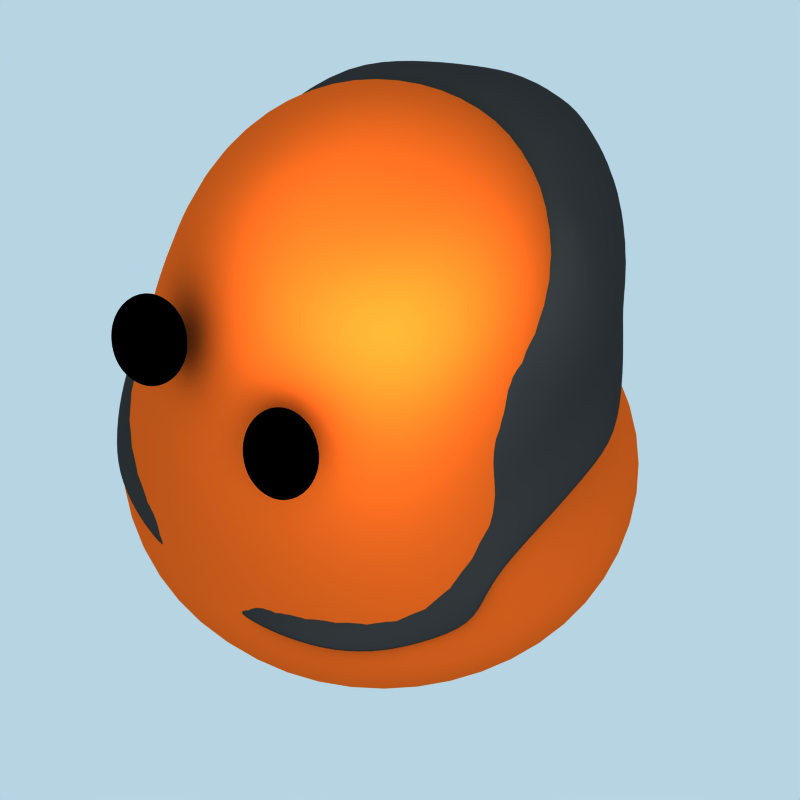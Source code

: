 # Source: model.blend  (saved by Blender 2.49.2; exported with 4.5.12 LTS)
import bpy
from mathutils import Matrix  # noqa: F401  (used for matrix-valued properties, if any)

bpy.ops.wm.read_factory_settings(use_empty=True)
scene = bpy.context.scene
scene.name = 'Escena_1'

# ---- collections
col_collection_1 = bpy.data.collections.new('Collection 1'); scene.collection.children.link(col_collection_1)

# ---- materials (node trees are filled in below, after node groups)
mat_helmet = bpy.data.materials.new('Helmet')
mat_helmet.alpha_threshold = 0.0
mat_helmet.diffuse_color = (0.2075, 0.2075, 0.2075, 1.0)
mat_helmet.roughness = 0.5
mat_helmet.specular_intensity = 0.0
mat_helmet.line_color = (0.0, 0.0, 0.0, 1.0)
mat_emerald = bpy.data.materials.new('Emerald')
mat_emerald.alpha_threshold = 0.0
mat_emerald.diffuse_color = (1.0, 0.5434, 0.0, 1.0)
mat_emerald.roughness = 0.5
mat_emerald.specular_intensity = 0.2316
mat_emerald.line_color = (0.0, 0.0, 0.0, 1.0)
mat_arcilla = bpy.data.materials.new('Arcilla')
mat_arcilla.alpha_threshold = 0.0
mat_arcilla.diffuse_color = (1.0, 0.393, 0.1122, 1.0)
mat_arcilla.specular_color = (0.9046, 0.8701, 0.776)
mat_arcilla.roughness = 0.2273
mat_arcilla.specular_intensity = 0.1436
mat_arcilla.line_color = (0.0, 0.0, 0.0, 1.0)
mat_ojos = bpy.data.materials.new('Ojos')
mat_ojos.alpha_threshold = 0.0
mat_ojos.diffuse_color = (0.0, 0.0, 0.0, 1.0)
mat_ojos.specular_color = (0.9046, 0.8701, 0.776)
mat_ojos.roughness = 0.2273
mat_ojos.specular_intensity = 0.1436
mat_ojos.line_color = (0.0, 0.0, 0.0, 1.0)

# ---- material node trees

# ---- world
world_world = bpy.data.worlds.new('World'); scene.world = world_world
world_world.color = (0.7172, 0.8314, 0.8914)
world_world.use_sun_shadow = False
world_world.sun_shadow_jitter_overblur = 0.0
world_world.cycles.sampling_method = 'MANUAL'
world_world.cycles.sample_map_resolution = 256
world_world.light_settings.distance = 5.0

# ---- cameras
cam_camera_001 = bpy.data.cameras.new('Camera.001')
cam_camera_001.type = 'ORTHO'
cam_camera_001.passepartout_alpha = 0.2
cam_camera_001.clip_end = 100.0
cam_camera_001.lens = 35.0
cam_camera_001.ortho_scale = 2.9
cam_camera_001.show_passepartout = False
cam_camera_001.show_safe_areas = True
cam_camera_001.dof.focus_distance = 0.0
cam_camera_001.dof.aperture_fstop = 128.0

# ---- lights
light_lamp_001 = bpy.data.lights.new('Lamp.001', 'POINT')
light_lamp_001.transmission_factor = 0.0
light_lamp_001.energy = 100.0
light_lamp_001.shadow_buffer_clip_start = 0.5
light_lamp_001.shadow_soft_size = 1.0
light_lamp_001.shadow_maximum_resolution = 0.006
light_lamp_001.use_absolute_resolution = True
light_lamp_001.cycles.use_multiple_importance_sampling = False
light_lamp = bpy.data.lights.new('Lamp', 'SUN')
light_lamp.transmission_factor = 0.0
light_lamp.angle = 1.571
light_lamp.energy = 0.1
light_lamp.shadow_buffer_clip_start = 0.5
light_lamp.shadow_soft_size = 1.0
light_lamp.shadow_cascade_max_distance = 1000.0
light_lamp.cycles.use_multiple_importance_sampling = False

# ---- meshes
me_plane_002 = bpy.data.meshes.new('Plane.002')
me_plane_002.from_pydata([(0.7642, -1.511, 10.35), (-1.0, -1.511, 10.35), (0.5579, -3.364, 10.35), (-0.7937, -3.364, 10.35), (-0.1179, -3.836, 10.35), (1.236, -2.629, 10.35), (-1.472, -2.629, 10.35), (-0.1179, -1.511, 10.35), (-0.1179, -2.659, 10.35), (0.6286, -0.5731, 10.16), (-0.8644, -0.5731, 10.16), (-0.1179, -0.5731, 10.16), (-0.1179, 0.5999, 10.01), (0.6625, 0.5999, 10.01), (-0.8983, 0.5999, 10.01), (-0.1179, 1.867, 9.736), (1.035, 1.867, 9.736), (-1.271, 1.867, 9.736), (1.001, 3.27, 9.141), (-1.237, 3.27, 9.141), (-0.1179, 3.336, 9.155), (1.978, 2.789, 9.093), (-2.214, 2.789, 9.093), (1.797, 4.015, 8.375), (-2.033, 4.015, 8.375), (3.02, 4.448, 7.939), (-3.256, 4.448, 7.939), (3.239, 3.46, 8.918), (-3.475, 3.46, 8.918), (4.589, 3.392, 8.647), (-4.825, 3.392, 8.647), (4.416, 4.498, 7.791), (-4.652, 4.498, 7.791), (5.835, 2.468, 8.29), (-6.07, 2.468, 8.29), (6.011, 3.358, 7.328), (-6.247, 3.358, 7.328), (6.701, 1.294, 8.28), (-6.937, 1.294, 8.28), (7.202, 1.954, 7.178), (-7.438, 1.954, 7.178), (6.844, -0.04725, 8.255), (-7.08, -0.04725, 8.255), (7.59, 0.3682, 7.164), (-7.826, 0.3682, 7.164), (7.412, -1.091, 7.279), (-7.648, -1.091, 7.279), (6.609, -1.393, 8.316), (-6.845, -1.393, 8.316), (6.764, -2.84, 7.682), (-7.0, -2.84, 7.682), (6.018, -2.669, 8.565), (-6.254, -2.669, 8.565), (5.743, -3.945, 8.168), (-5.979, -3.945, 8.168), (5.276, -3.304, 8.932), (-5.511, -3.304, 8.932), (4.789, -4.433, 8.897), (-5.025, -4.433, 8.897), (4.647, -3.64, 9.217), (-4.883, -3.64, 9.217), (3.71, -4.423, 9.197), (-3.945, -4.423, 9.197), (3.676, -3.579, 9.337), (-3.912, -3.579, 9.337), (2.6, -4.257, 9.627), (-2.836, -4.257, 9.627), (2.595, -3.367, 9.573), (-2.83, -3.367, 9.573), (1.589, -4.315, 9.812), (-1.825, -4.315, 9.812), (1.592, -3.394, 9.717), (-1.827, -3.394, 9.717), (2.6, -8.037, 9.935), (-2.836, -8.037, 9.935), (1.589, -8.065, 10.04), (-1.825, -8.065, 10.04), (2.6, -11.29, 9.504), (-2.836, -11.29, 9.504), (1.589, -11.32, 9.611), (-1.825, -11.32, 9.611), (1.65, 4.931, 7.647), (-1.886, 4.931, 7.647), (-0.1179, 4.997, 7.66), (-0.1179, 6.504, 5.893), (1.65, 6.437, 5.88), (-1.886, 6.437, 5.88), (-0.1179, 7.832, 2.796), (1.65, 7.765, 2.782), (-1.886, 7.765, 2.782), (-0.1179, 8.386, -0.4905), (1.65, 8.32, -0.5041), (-1.886, 8.32, -0.5041), (-0.1179, 8.326, -3.422), (1.65, 8.26, -3.435), (-1.886, 8.26, -3.435), (1.65, 7.347, -5.729), (-1.886, 7.347, -5.729), (-0.1179, 7.413, -5.715), (1.65, 5.742, -7.255), (-1.886, 5.742, -7.255), (-0.1179, 6.013, -7.725), (1.65, 3.074, -8.367), (-1.886, 3.074, -8.367), (-0.1179, 3.193, -8.868), (1.65, 0.4555, -8.592), (-1.886, 0.4555, -8.592), (-0.1179, 0.5219, -8.578), (1.416, -3.772, -10.31), (-1.652, -3.772, -10.31), (-0.1179, -4.252, -10.41), (5.065, 0.09299, -7.352), (-5.301, 0.09299, -7.352), (4.906, -3.407, -8.831), (-5.142, -3.407, -8.831), (7.401, -3.653, -6.276), (-7.636, -3.653, -6.276), (7.331, -0.595, -5.062), (-7.567, -0.595, -5.062), (9.44, -4.345, -3.991), (-9.676, -4.345, -3.991), (8.425, -2.018, -2.958), (-8.661, -2.018, -2.958), (9.245, -3.049, -0.1597), (-9.481, -3.049, -0.1597), (9.891, -5.12, -1.94), (-10.13, -5.12, -1.94), (9.31, -4.287, 2.071), (-9.545, -4.287, 2.071), (10.12, -6.456, 0.4645), (-10.36, -6.456, 0.4645), (8.985, -6.238, 3.617), (-9.221, -6.238, 3.617), (10.04, -8.134, 2.29), (-10.27, -8.134, 2.29), (8.715, -9.629, 4.689), (-8.951, -9.629, 4.689), (10.04, -9.446, 3.116), (-10.27, -9.446, 3.116), (8.883, -12.82, 5.179), (-9.119, -12.82, 5.179), (10.04, -11.57, 3.269), (-10.27, -11.57, 3.269), (7.525, -10.83, 6.018), (-7.761, -10.83, 6.018), (7.608, -13.69, 6.646), (-7.844, -13.69, 6.646), (6.047, -11.17, 7.343), (-6.283, -11.17, 7.343), (6.024, -14.05, 8.065), (-6.26, -14.05, 8.065), (4.236, -11.41, 8.439), (-4.472, -11.41, 8.439), (4.084, -14.35, 8.836), (-4.32, -14.35, 8.836), (1.698, -14.8, 8.963), (-1.934, -14.8, 8.963), (2.746, -14.68, 8.888), (-2.982, -14.68, 8.888), (7.663, -7.258, 5.882), (-7.899, -7.258, 5.882), (5.977, -7.51, 7.591), (-6.213, -7.51, 7.591), (4.372, -7.763, 8.685), (-4.608, -7.763, 8.685), (2.6, -6.205, 9.932), (-2.836, -6.205, 9.932), (1.589, -6.234, 10.04), (-1.825, -6.234, 10.04), (4.041, -6.144, 9.072), (-4.277, -6.144, 9.072), (5.383, -5.972, 8.244), (-5.619, -5.972, 8.244), (6.731, -5.611, 7.046), (-6.966, -5.611, 7.046), (8.032, -4.297, 5.448), (-8.268, -4.297, 5.448), (8.475, -2.292, 4.778), (-8.711, -2.292, 4.778), (8.643, -0.1206, 3.957), (-8.879, -0.1206, 3.957), (3.042, 7.51, 2.757), (-3.278, 7.51, 2.757), (3.042, 8.065, -0.5291), (-3.278, 8.065, -0.5291), (4.899, 7.451, -0.5931), (-5.134, 7.451, -0.5931), (4.899, 6.897, 2.693), (-5.134, 6.897, 2.693), (6.553, 5.855, 2.511), (-6.788, 5.855, 2.511), (6.553, 6.41, -0.7749), (-6.788, 6.41, -0.7749), (7.564, 5.179, -1.013), (-7.8, 5.179, -1.013), (7.564, 4.624, 2.274), (-7.8, 4.624, 2.274), (8.407, 2.588, 1.873), (-8.643, 2.588, 1.873), (8.407, 3.142, -1.414), (-8.643, 3.142, -1.414), (3.006, 5.232, 6.987), (-3.241, 5.232, 6.987), (3.103, 6.477, 5.325), (-3.339, 6.477, 5.325), (4.47, 5.41, 6.596), (-4.706, 5.41, 6.596), (4.695, 6.386, 4.93), (-4.931, 6.386, 4.93), (6.323, 4.402, 5.9), (-6.559, 4.402, 5.9), (6.667, 5.276, 4.293), (-6.903, 5.276, 4.293), (7.67, 2.992, 5.58), (-7.906, 2.992, 5.58), (8.095, 3.749, 3.997), (-8.331, 3.749, 3.997), (2.6, -7.1, 9.95), (-2.836, -7.1, 9.95), (1.589, -7.128, 10.06), (-1.825, -7.128, 10.06), (4.202, -6.937, 8.905), (-4.437, -6.937, 8.905), (5.671, -6.718, 7.928), (-5.907, -6.718, 7.928), (7.183, -6.41, 6.482), (-7.419, -6.41, 6.482), (8.494, -5.238, 4.56), (-8.73, -5.238, 4.56), (8.88, -3.26, 3.465), (-9.116, -3.26, 3.465), (9.047, -1.541, 1.961), (-9.283, -1.541, 1.961), (8.737, 0.3541, -0.4703), (-8.973, 0.3541, -0.4703), (8.206, 1.33, -3.183), (-8.442, 1.33, -3.183), (5.572, 2.287, -6.5), (-5.808, 2.287, -6.5), (6.241, 4.051, -4.565), (-6.477, 4.051, -4.565), (5.615, 5.932, -3.549), (-5.851, 5.932, -3.549), (4.787, 7.078, -2.217), (-5.023, 7.078, -2.217), (3.101, 0.2552, -8.002), (-3.337, 0.2552, -8.002), (3.108, -3.671, -9.617), (-3.343, -3.671, -9.617), (3.433, 2.805, -7.745), (-3.669, 2.805, -7.745), (3.854, 5.188, -6.572), (-4.09, 5.188, -6.572), (3.553, 6.668, -4.683), (-3.789, 6.668, -4.683), (3.156, 7.692, -2.851), (-3.392, 7.692, -2.851), (5.088, -3.295, -8.702), (-5.324, -3.295, -8.702), (3.29, -3.56, -9.489), (-3.525, -3.56, -9.489), (1.598, -3.661, -10.19), (-1.834, -3.661, -10.19), (1.771, -6.123, 10.17), (-2.007, -6.123, 10.17), (1.771, -7.017, 10.19), (-2.007, -7.017, 10.19), (1.771, -7.953, 10.17), (-2.007, -7.953, 10.17), (1.771, -4.203, 9.94), (-2.007, -4.203, 9.94), (1.771, -11.21, 9.739), (-2.007, -11.21, 9.739), (4.266, -14.24, 8.965), (-4.501, -14.24, 8.965), (2.928, -14.57, 9.017), (-3.164, -14.57, 9.017), (1.88, -14.69, 9.091), (-2.116, -14.69, 9.091), (6.206, -13.94, 8.193), (-6.442, -13.94, 8.193), (7.79, -13.58, 6.774), (-8.026, -13.58, 6.774), (9.065, -12.71, 5.307), (-9.301, -12.71, 5.307), (10.22, -9.335, 3.244), (-10.46, -9.335, 3.244), (10.22, -11.46, 3.397), (-10.46, -11.46, 3.397), (10.22, -8.023, 2.418), (-10.46, -8.023, 2.418), (10.3, -6.344, 0.5926), (-10.54, -6.344, 0.5926), (10.07, -5.008, -1.812), (-10.31, -5.008, -1.812), (9.622, -4.234, -3.863), (-9.858, -4.234, -3.863), (7.583, -3.542, -6.148), (-7.818, -3.542, -6.148), (-0.1179, -4.141, -10.28), (1.774, -3.282, 9.845), (-2.009, -3.282, 9.845), (2.777, -3.255, 9.702), (-3.012, -3.255, 9.702), (3.858, -3.467, 9.465), (-4.094, -3.467, 9.465), (4.829, -3.528, 9.345), (-5.065, -3.528, 9.345), (5.457, -3.193, 9.06), (-5.693, -3.193, 9.06), (6.2, -2.557, 8.693), (-6.436, -2.557, 8.693), (6.791, -1.281, 8.444), (-7.027, -1.281, 8.444), (7.026, 0.06428, 8.383), (-7.262, 0.06428, 8.383), (6.883, 1.405, 8.408), (-7.119, 1.405, 8.408), (6.017, 2.579, 8.418), (-6.252, 2.579, 8.418), (4.771, 3.504, 8.775), (-5.006, 3.504, 8.775), (3.421, 3.572, 9.046), (-3.657, 3.572, 9.046), (2.16, 2.9, 9.221), (-2.396, 2.9, 9.221), (1.217, 1.979, 9.864), (-1.453, 1.979, 9.864), (0.8445, 0.7114, 10.14), (-1.08, 0.7114, 10.14), (0.8106, -0.4616, 10.29), (-1.046, -0.4616, 10.29), (0.9461, -1.4, 10.48), (-1.182, -1.4, 10.48), (0.7398, -3.253, 10.48), (-0.9756, -3.253, 10.48), (1.418, -2.518, 10.48), (-1.654, -2.518, 10.48), (-0.1179, -3.724, 10.48), (1.832, 8.431, -0.376), (-2.068, 8.431, -0.376), (3.224, 8.176, -0.4009), (-3.46, 8.176, -0.4009), (3.338, 7.804, -2.722), (-3.573, 7.804, -2.722), (1.832, 8.371, -3.307), (-2.068, 8.371, -3.307), (5.081, 7.563, -0.465), (-5.316, 7.563, -0.465), (4.969, 7.189, -2.089), (-5.205, 7.189, -2.089), (6.735, 6.521, -0.6468), (-6.97, 6.521, -0.6468), (5.797, 6.044, -3.421), (-6.033, 6.044, -3.421), (3.735, 6.779, -4.554), (-3.971, 6.779, -4.554), (1.832, 7.458, -5.601), (-2.068, 7.458, -5.601), (6.423, 4.163, -4.437), (-6.659, 4.163, -4.437), (4.036, 5.299, -6.444), (-4.272, 5.299, -6.444), (1.832, 5.853, -7.127), (-2.068, 5.853, -7.127), (5.754, 2.398, -6.372), (-5.99, 2.398, -6.372), (3.615, 2.916, -7.617), (-3.851, 2.916, -7.617), (1.832, 3.185, -8.239), (-2.068, 3.185, -8.239), (5.247, 0.2045, -7.224), (-5.483, 0.2045, -7.224), (3.283, 0.3668, -7.874), (-3.519, 0.3668, -7.874), (1.832, 0.567, -8.463), (-2.068, 0.567, -8.463), (7.746, 5.29, -0.8846), (-7.982, 5.29, -0.8846), (8.589, 3.254, -1.286), (-8.825, 3.254, -1.286), (8.388, 1.441, -3.055), (-8.624, 1.441, -3.055), (7.513, -0.4835, -4.933), (-7.749, -0.4835, -4.933), (8.919, 0.4656, -0.3422), (-9.154, 0.4656, -0.3422), (8.589, 2.699, 2.001), (-8.825, 2.699, 2.001), (8.825, -0.009027, 4.086), (-9.061, -0.009027, 4.086), (9.229, -1.429, 2.089), (-9.465, -1.429, 2.089), (8.607, -1.906, -2.83), (-8.843, -1.906, -2.83), (9.427, -2.937, -0.03162), (-9.663, -2.937, -0.03162), (8.657, -2.18, 4.906), (-8.893, -2.18, 4.906), (9.062, -3.148, 3.593), (-9.298, -3.148, 3.593), (9.492, -4.176, 2.2), (-9.727, -4.176, 2.2), (8.214, -4.185, 5.576), (-8.45, -4.185, 5.576), (8.676, -5.127, 4.688), (-8.912, -5.127, 4.688), (9.167, -6.126, 3.745), (-9.403, -6.126, 3.745), (6.913, -5.5, 7.174), (-7.148, -5.5, 7.174), (7.365, -6.298, 6.61), (-7.6, -6.298, 6.61), (7.845, -7.146, 6.01), (-8.081, -7.146, 6.01), (5.853, -6.606, 8.056), (-6.089, -6.606, 8.056), (6.159, -7.399, 7.719), (-6.395, -7.399, 7.719), (5.565, -5.86, 8.372), (-5.801, -5.86, 8.372), (4.383, -6.826, 9.034), (-4.619, -6.826, 9.034), (4.554, -7.652, 8.813), (-4.79, -7.652, 8.813), (4.223, -6.032, 9.2), (-4.459, -6.032, 9.2), (2.782, -6.989, 10.08), (-3.018, -6.989, 10.08), (2.782, -7.926, 10.06), (-3.018, -7.926, 10.06), (2.782, -6.094, 10.06), (-3.018, -6.094, 10.06), (7.746, 4.736, 2.402), (-7.982, 4.736, 2.402), (8.277, 3.861, 4.125), (-8.513, 3.861, 4.125), (7.852, 3.103, 5.708), (-8.088, 3.103, 5.708), (7.384, 2.066, 7.306), (-7.62, 2.066, 7.306), (7.772, 0.4797, 7.292), (-8.008, 0.4797, 7.292), (6.735, 5.967, 2.64), (-6.97, 5.967, 2.64), (6.849, 5.387, 4.421), (-7.085, 5.387, 4.421), (6.505, 4.513, 6.029), (-6.741, 4.513, 6.029), (6.193, 3.469, 7.456), (-6.429, 3.469, 7.456), (5.081, 7.008, 2.821), (-5.316, 7.008, 2.821), (4.877, 6.497, 5.058), (-5.113, 6.497, 5.058), (4.652, 5.521, 6.724), (-4.888, 5.521, 6.724), (4.598, 4.61, 7.919), (-4.834, 4.61, 7.919), (3.224, 7.622, 2.885), (-3.46, 7.622, 2.885), (3.285, 6.588, 5.453), (-3.521, 6.588, 5.453), (3.188, 5.343, 7.115), (-3.423, 5.343, 7.115), (3.202, 4.56, 8.067), (-3.438, 4.56, 8.067), (1.832, 6.549, 6.008), (-2.068, 6.549, 6.008), (1.832, 7.877, 2.91), (-2.068, 7.877, 2.91), (1.832, 5.042, 7.775), (-2.068, 5.042, 7.775), (1.979, 4.126, 8.503), (-2.215, 4.126, 8.503), (7.594, -0.9793, 7.408), (-7.83, -0.9793, 7.408), (6.946, -2.728, 7.81), (-7.182, -2.728, 7.81), (1.183, 3.381, 9.269), (-1.419, 3.381, 9.269), (5.925, -3.834, 8.296), (-6.161, -3.834, 8.296), (4.971, -4.321, 9.025), (-5.207, -4.321, 9.025), (3.892, -4.312, 9.325), (-4.127, -4.312, 9.325), (2.782, -4.145, 9.756), (-3.018, -4.145, 9.756), (2.782, -11.18, 9.633), (-3.018, -11.18, 9.633), (4.418, -11.29, 8.567), (-4.654, -11.29, 8.567), (6.229, -11.05, 7.471), (-6.465, -11.05, 7.471), (7.707, -10.72, 6.146), (-7.943, -10.72, 6.146), (8.897, -9.517, 4.817), (-9.133, -9.517, 4.817), (-0.1179, 0.6334, -8.45), (-0.1179, 3.305, -8.74), (-0.1179, 6.124, -7.597), (-0.1179, 7.525, -5.587), (-0.1179, 8.438, -3.293), (-0.1179, 8.498, -0.3624), (-0.1179, 7.943, 2.924), (-0.1179, 6.615, 6.021), (-0.1179, 5.109, 7.788), (-0.1179, 3.448, 9.283), (-0.1179, 1.979, 9.864), (-0.1179, 0.7114, 10.14), (-0.1179, -0.4616, 10.29), (-0.1179, -1.4, 10.48), (-0.1179, -2.547, 10.48)], [], [(0, 7, 8, 5), (8, 7, 1, 6), (5, 8, 4, 2), (4, 8, 6, 3), (7, 0, 9, 11), (10, 1, 7, 11), (11, 9, 13, 12), (14, 10, 11, 12), (12, 13, 16, 15), (17, 14, 12, 15), (15, 16, 18, 20), (19, 17, 15, 20), (18, 16, 21, 23), (22, 17, 19, 24), (23, 21, 27, 25), (28, 22, 24, 26), (25, 27, 29, 31), (30, 28, 26, 32), (31, 29, 33, 35), (34, 30, 32, 36), (35, 33, 37, 39), (38, 34, 36, 40), (39, 37, 41, 43), (42, 38, 40, 44), (43, 41, 47, 45), (48, 42, 44, 46), (45, 47, 51, 49), (52, 48, 46, 50), (49, 51, 55, 53), (56, 52, 50, 54), (53, 55, 59, 57), (60, 56, 54, 58), (57, 59, 63, 61), (64, 60, 58, 62), (61, 63, 67, 65), (68, 64, 62, 66), (65, 67, 71, 69), (72, 68, 66, 70), (20, 18, 81, 83), (82, 19, 20, 83), (83, 81, 85, 84), (86, 82, 83, 84), (84, 85, 88, 87), (89, 86, 84, 87), (87, 88, 91, 90), (92, 89, 87, 90), (90, 91, 94, 93), (95, 92, 90, 93), (93, 94, 96, 98), (97, 95, 93, 98), (98, 96, 99, 101), (100, 97, 98, 101), (101, 99, 102, 104), (103, 100, 101, 104), (104, 102, 105, 107), (106, 103, 104, 107), (107, 105, 108, 110), (109, 106, 107, 110), (113, 111, 117, 115), (118, 112, 114, 116), (115, 117, 121, 119), (122, 118, 116, 120), (119, 121, 123, 125), (124, 122, 120, 126), (125, 123, 127, 129), (128, 124, 126, 130), (129, 127, 131, 133), (132, 128, 130, 134), (133, 131, 135, 137), (136, 132, 134, 138), (137, 135, 139, 141), (140, 136, 138, 142), (139, 135, 143, 145), (144, 136, 140, 146), (145, 143, 147, 149), (148, 144, 146, 150), (149, 147, 151, 153), (152, 148, 150, 154), (77, 79, 155, 157), (156, 80, 78, 158), (77, 157, 153, 151), (154, 158, 78, 152), (131, 159, 143, 135), (144, 160, 132, 136), (143, 159, 161, 147), (162, 160, 144, 148), (147, 161, 163, 151), (164, 162, 148, 152), (73, 77, 151, 163), (152, 78, 74, 164), (73, 75, 79, 77), (80, 76, 74, 78), (69, 167, 165, 65), (166, 168, 70, 66), (65, 165, 169, 61), (170, 166, 66, 62), (61, 169, 171, 57), (172, 170, 62, 58), (57, 171, 173, 53), (174, 172, 58, 54), (49, 53, 173, 175), (174, 54, 50, 176), (18, 23, 81), (82, 24, 19), (45, 49, 175, 177), (176, 50, 46, 178), (43, 45, 177, 179), (178, 46, 44, 180), (91, 88, 181, 183), (182, 89, 92, 184), (183, 181, 187, 185), (188, 182, 184, 186), (185, 187, 189, 191), (190, 188, 186, 192), (191, 189, 195, 193), (196, 190, 192, 194), (193, 195, 197, 199), (198, 196, 194, 200), (23, 25, 201, 81), (202, 26, 24, 82), (81, 201, 203, 85), (204, 202, 82, 86), (85, 203, 181, 88), (182, 204, 86, 89), (25, 31, 205, 201), (206, 32, 26, 202), (201, 205, 207, 203), (208, 206, 202, 204), (181, 203, 207, 187), (208, 204, 182, 188), (31, 35, 209, 205), (210, 36, 32, 206), (205, 209, 211, 207), (212, 210, 206, 208), (187, 207, 211, 189), (212, 208, 188, 190), (35, 39, 213, 209), (214, 40, 36, 210), (209, 213, 215, 211), (216, 214, 210, 212), (189, 211, 215, 195), (216, 212, 190, 196), (39, 43, 179, 213), (180, 44, 40, 214), (179, 215, 213), (214, 216, 180), (179, 197, 195, 215), (196, 198, 180, 216), (167, 219, 217, 165), (218, 220, 168, 166), (219, 75, 73, 217), (74, 76, 220, 218), (165, 217, 221, 169), (222, 218, 166, 170), (217, 73, 163, 221), (164, 74, 218, 222), (169, 221, 223, 171), (224, 222, 170, 172), (221, 163, 161, 223), (162, 164, 222, 224), (171, 223, 225, 173), (226, 224, 172, 174), (223, 161, 159, 225), (160, 162, 224, 226), (131, 227, 225, 159), (226, 228, 132, 160), (227, 175, 173, 225), (174, 176, 228, 226), (127, 229, 227, 131), (228, 230, 128, 132), (229, 177, 175, 227), (176, 178, 230, 228), (123, 231, 229, 127), (230, 232, 124, 128), (231, 179, 177, 229), (178, 180, 232, 230), (117, 235, 233, 121), (234, 236, 118, 122), (235, 199, 197, 233), (198, 200, 236, 234), (121, 233, 231, 123), (232, 234, 122, 124), (233, 197, 179, 231), (180, 198, 234, 232), (111, 237, 235, 117), (236, 238, 112, 118), (199, 235, 237, 239), (238, 236, 200, 240), (193, 199, 239, 241), (240, 200, 194, 242), (191, 193, 241, 243), (242, 194, 192, 244), (105, 245, 247, 108), (248, 246, 106, 109), (245, 111, 113, 247), (114, 112, 246, 248), (102, 249, 245, 105), (246, 250, 103, 106), (249, 237, 111, 245), (112, 238, 250, 246), (99, 251, 249, 102), (250, 252, 100, 103), (251, 239, 237, 249), (238, 240, 252, 250), (96, 253, 251, 99), (252, 254, 97, 100), (253, 241, 239, 251), (240, 242, 254, 252), (94, 255, 253, 96), (254, 256, 95, 97), (255, 243, 241, 253), (242, 244, 256, 254), (185, 191, 243), (244, 192, 186), (183, 185, 243, 255), (244, 186, 184, 256), (91, 183, 255, 94), (256, 184, 92, 95), (247, 113, 257, 259), (258, 114, 248, 260), (108, 247, 259, 261), (260, 248, 109, 262), (219, 167, 263, 265), (264, 168, 220, 266), (75, 219, 265, 267), (266, 220, 76, 268), (167, 69, 269, 263), (270, 70, 168, 264), (79, 75, 267, 271), (268, 76, 80, 272), (153, 157, 275, 273), (276, 158, 154, 274), (157, 155, 277, 275), (278, 156, 158, 276), (155, 79, 271, 277), (272, 80, 156, 278), (149, 153, 273, 279), (274, 154, 150, 280), (145, 149, 279, 281), (280, 150, 146, 282), (139, 145, 281, 283), (282, 146, 140, 284), (137, 141, 287, 285), (288, 142, 138, 286), (141, 139, 283, 287), (284, 140, 142, 288), (133, 137, 285, 289), (286, 138, 134, 290), (129, 133, 289, 291), (290, 134, 130, 292), (125, 129, 291, 293), (292, 130, 126, 294), (119, 125, 293, 295), (294, 126, 120, 296), (115, 119, 295, 297), (296, 120, 116, 298), (113, 115, 297, 257), (298, 116, 114, 258), (110, 108, 261, 299), (262, 109, 110, 299), (69, 71, 300, 269), (301, 72, 70, 270), (71, 67, 302, 300), (303, 68, 72, 301), (67, 63, 304, 302), (305, 64, 68, 303), (63, 59, 306, 304), (307, 60, 64, 305), (59, 55, 308, 306), (309, 56, 60, 307), (55, 51, 310, 308), (311, 52, 56, 309), (51, 47, 312, 310), (313, 48, 52, 311), (47, 41, 314, 312), (315, 42, 48, 313), (41, 37, 316, 314), (317, 38, 42, 315), (37, 33, 318, 316), (319, 34, 38, 317), (33, 29, 320, 318), (321, 30, 34, 319), (29, 27, 322, 320), (323, 28, 30, 321), (27, 21, 324, 322), (325, 22, 28, 323), (21, 16, 326, 324), (327, 17, 22, 325), (16, 13, 328, 326), (329, 14, 17, 327), (13, 9, 330, 328), (331, 10, 14, 329), (9, 0, 332, 330), (333, 1, 10, 331), (5, 2, 334, 336), (335, 3, 6, 337), (0, 5, 336, 332), (337, 6, 1, 333), (2, 4, 338, 334), (338, 4, 3, 335), (345, 343, 341, 339), (342, 344, 346, 340), (343, 349, 347, 341), (348, 350, 344, 342), (349, 351, 347), (348, 352, 350), (355, 353, 349, 343), (350, 354, 356, 344), (357, 355, 343, 345), (344, 356, 358, 346), (361, 359, 353, 355), (354, 360, 362, 356), (363, 361, 355, 357), (356, 362, 364, 358), (367, 365, 359, 361), (360, 366, 368, 362), (369, 367, 361, 363), (362, 368, 370, 364), (373, 371, 365, 367), (366, 372, 374, 368), (375, 373, 367, 369), (368, 374, 376, 370), (259, 257, 371, 373), (372, 258, 260, 374), (261, 259, 373, 375), (374, 260, 262, 376), (349, 353, 377, 351), (378, 354, 350, 352), (353, 359, 379, 377), (380, 360, 354, 378), (359, 365, 381, 379), (382, 366, 360, 380), (383, 381, 365, 371), (366, 382, 384, 372), (391, 389, 387, 385), (388, 390, 392, 386), (395, 391, 385, 393), (386, 392, 396, 394), (385, 387, 379, 381), (380, 388, 386, 382), (393, 385, 381, 383), (382, 386, 394, 384), (399, 397, 389, 391), (390, 398, 400, 392), (401, 399, 391, 395), (392, 400, 402, 396), (405, 403, 397, 399), (398, 404, 406, 400), (407, 405, 399, 401), (400, 406, 408, 402), (411, 409, 403, 405), (404, 410, 412, 406), (413, 411, 405, 407), (406, 412, 414, 408), (411, 413, 417, 415), (418, 414, 412, 416), (409, 411, 415, 419), (416, 412, 410, 420), (415, 417, 423, 421), (424, 418, 416, 422), (419, 415, 421, 425), (422, 416, 420, 426), (421, 423, 429, 427), (430, 424, 422, 428), (425, 421, 427, 431), (428, 422, 426, 432), (427, 429, 267, 265), (268, 430, 428, 266), (431, 427, 265, 263), (266, 428, 432, 264), (435, 433, 387, 389), (388, 434, 436, 390), (437, 435, 389), (390, 436, 438), (437, 389, 441, 439), (442, 390, 438, 440), (433, 435, 445, 443), (446, 436, 434, 444), (445, 435, 437, 447), (438, 436, 446, 448), (447, 437, 439, 449), (440, 438, 448, 450), (443, 445, 453, 451), (454, 446, 444, 452), (453, 445, 447, 455), (448, 446, 454, 456), (455, 447, 449, 457), (450, 448, 456, 458), (451, 453, 461, 459), (462, 454, 452, 460), (461, 453, 455, 463), (456, 454, 462, 464), (463, 455, 457, 465), (458, 456, 464, 466), (469, 459, 461, 467), (462, 460, 470, 468), (467, 461, 463, 471), (464, 462, 468, 472), (471, 463, 465, 473), (466, 464, 472, 474), (379, 387, 433, 377), (434, 388, 380, 378), (377, 433, 443, 351), (444, 434, 378, 352), (351, 443, 451, 347), (452, 444, 352, 348), (347, 451, 459, 341), (460, 452, 348, 342), (341, 459, 469, 339), (470, 460, 342, 340), (389, 397, 475, 441), (476, 398, 390, 442), (397, 403, 477, 475), (478, 404, 398, 476), (471, 473, 479), (480, 474, 472), (403, 409, 481, 477), (482, 410, 404, 478), (481, 409, 419, 483), (420, 410, 482, 484), (483, 419, 425, 485), (426, 420, 484, 486), (485, 425, 431, 487), (432, 426, 486, 488), (487, 431, 263, 269), (264, 432, 488, 270), (489, 271, 267, 429), (268, 272, 490, 430), (423, 491, 489, 429), (490, 492, 424, 430), (491, 423, 417, 493), (418, 424, 492, 494), (493, 417, 413, 495), (414, 418, 494, 496), (497, 495, 413, 407), (414, 496, 498, 408), (491, 273, 275, 489), (276, 274, 492, 490), (275, 277, 271, 489), (272, 278, 276, 490), (273, 491, 493, 279), (494, 492, 274, 280), (279, 493, 495, 281), (496, 494, 280, 282), (281, 495, 497, 283), (498, 496, 282, 284), (287, 283, 497, 285), (498, 284, 288, 286), (285, 497, 407, 289), (408, 498, 286, 290), (289, 407, 401, 291), (402, 408, 290, 292), (291, 401, 395, 293), (396, 402, 292, 294), (293, 395, 393, 295), (394, 396, 294, 296), (295, 393, 383, 297), (384, 394, 296, 298), (297, 383, 371, 257), (372, 384, 298, 258), (299, 261, 375, 499), (376, 262, 299, 499), (499, 375, 369, 500), (370, 376, 499, 500), (500, 369, 363, 501), (364, 370, 500, 501), (501, 363, 357, 502), (358, 364, 501, 502), (502, 357, 345, 503), (346, 358, 502, 503), (503, 345, 339, 504), (340, 346, 503, 504), (504, 339, 469, 505), (470, 340, 504, 505), (505, 469, 467, 506), (468, 470, 505, 506), (506, 467, 471, 507), (472, 468, 506, 507), (507, 471, 479, 508), (480, 472, 507, 508), (269, 300, 302, 487), (303, 301, 270, 488), (487, 302, 304, 485), (305, 303, 488, 486), (485, 304, 306, 483), (307, 305, 486, 484), (483, 306, 308, 481), (309, 307, 484, 482), (481, 308, 310, 477), (311, 309, 482, 478), (477, 310, 312, 475), (313, 311, 478, 476), (475, 312, 314, 441), (315, 313, 476, 442), (441, 314, 316, 439), (317, 315, 442, 440), (439, 316, 318, 449), (319, 317, 440, 450), (449, 318, 320, 457), (321, 319, 450, 458), (457, 320, 322, 465), (323, 321, 458, 466), (465, 322, 324, 473), (325, 323, 466, 474), (473, 324, 326, 479), (327, 325, 474, 480), (508, 479, 326, 509), (327, 480, 508, 509), (509, 326, 328, 510), (329, 327, 509, 510), (510, 328, 330, 511), (331, 329, 510, 511), (511, 330, 332, 512), (333, 331, 511, 512), (334, 338, 513, 336), (513, 338, 335, 337), (336, 513, 512, 332), (512, 513, 337, 333)])
me_plane_002.polygons.foreach_set('use_smooth', [True] * 518)
me_plane_002.materials.append(mat_helmet)
me_plane_002.use_remesh_preserve_volume = False
me_plane_002.use_remesh_preserve_attributes = False
me_plane_002.use_mirror_vertex_groups = False
me_plane_002.update()
me_cube_001 = bpy.data.meshes.new('Cube.001')
me_cube_001.from_pydata([(0.1224, -0.06553, -0.1976), (0.1224, -0.08339, -0.1976), (-0.1224, -0.08339, -0.1976), (-0.1224, -0.06553, -0.1976), (0.1224, -0.06558, 0.1878), (0.1224, -0.08344, 0.1877), (-0.1224, -0.08344, 0.1877), (-0.1224, -0.06558, 0.1878), (-2.641e-08, -0.126, -0.1976), (0.1224, -0.07447, -0.1976), (2.768e-09, -0.02291, -0.1976), (-0.1224, -0.07447, -0.1976), (0.1224, -0.07453, 0.1877), (-8.111e-08, -0.126, 0.1878), (-0.1224, -0.07453, 0.1877), (1.371e-08, -0.02296, 0.1878), (0.1224, -0.105, -0.007405), (0.1224, -0.08718, -0.007405), (-0.1224, -0.105, -0.007405), (-0.1224, -0.08718, -0.007405), (-1.235e-08, -2.508e-08, -0.3174), (-3.361e-08, -4.113e-08, 0.3164), (0.1224, -0.09608, -0.007405), (-5.376e-08, -0.1476, -0.007405), (-0.1224, -0.09608, -0.007405), (8.239e-09, -0.04455, -0.007405), (0.06119, -0.126, -0.1976), (-0.06119, -0.126, -0.1976), (0.1224, -0.07, -0.1976), (0.1224, -0.07893, -0.1976), (0.06119, -0.02291, -0.1976), (-0.06119, -0.02291, -0.1976), (-0.1224, -0.07893, -0.1976), (-0.1224, -0.07, -0.1976), (0.1224, -0.07006, 0.1877), (0.1224, -0.07899, 0.1877), (0.06119, -0.126, 0.1878), (-0.06119, -0.126, 0.1878), (-0.1224, -0.07899, 0.1877), (-0.1224, -0.07006, 0.1877), (0.06119, -0.02296, 0.1878), (-0.06119, -0.02296, 0.1878), (0.1224, -0.1001, -0.1032), (0.1224, -0.1001, 0.08946), (0.1224, -0.08228, -0.1032), (0.1224, -0.08228, 0.08947), (-0.1224, -0.1001, -0.1032), (-0.1224, -0.1001, 0.08946), (-0.1224, -0.08228, -0.1032), (-0.1224, -0.08228, 0.08947), (-1.725e-08, -0.0173, -0.3174), (0.04108, -2.766e-08, -0.3174), (-7.456e-09, 0.0173, -0.3174), (-0.04108, -2.25e-08, -0.3174), (-0.04679, -3.379e-08, 0.3164), (-1.548e-08, 0.01613, 0.3165), (0.04679, -4.847e-08, 0.3164), (-5.174e-08, -0.02328, 0.3165), (0.1224, -0.09119, 0.08946), (0.1224, -0.09163, -0.007405), (0.1224, -0.09119, -0.1032), (0.1224, -0.1005, -0.007405), (-6.744e-08, -0.1427, 0.08947), (0.06119, -0.1476, -0.007405), (-4.008e-08, -0.1427, -0.1032), (-0.06119, -0.1476, -0.007405), (-0.1224, -0.09119, 0.08946), (-0.1224, -0.1005, -0.007405), (-0.1224, -0.09119, -0.1032), (-0.1224, -0.09163, -0.007405), (5.504e-09, -0.03966, -0.1032), (0.06119, -0.04455, -0.007405), (1.097e-08, -0.03966, 0.08947), (-0.06119, -0.04455, -0.007405), (0.04108, -0.0173, -0.3174), (0.04108, 0.0173, -0.3174), (-0.04108, -0.0173, -0.3174), (-0.04108, 0.0173, -0.3174), (-0.04679, 0.01924, 0.3164), (0.04679, 0.01924, 0.3164), (-0.04679, -0.02017, 0.3164), (0.04679, -0.02017, 0.3164), (0.1224, -0.08674, 0.08946), (0.1224, -0.08673, -0.1032), (0.1224, -0.09564, 0.08946), (0.1224, -0.09564, -0.1032), (0.06119, -0.1427, 0.08947), (0.06119, -0.1427, -0.1032), (-0.06119, -0.1427, 0.08947), (-0.06119, -0.1427, -0.1032), (-0.1224, -0.09564, 0.08946), (-0.1224, -0.09564, -0.1032), (-0.1224, -0.08674, 0.08946), (-0.1224, -0.08673, -0.1032), (0.06119, -0.03966, -0.1032), (0.06119, -0.03966, 0.08947), (-0.06119, -0.03966, -0.1032), (-0.06119, -0.03966, 0.08947)], [], [(29, 1, 26, 74), (9, 29, 74, 51), (74, 26, 8, 50), (51, 74, 50, 20), (28, 9, 51, 75), (0, 28, 75, 30), (75, 51, 20, 52), (30, 75, 52, 10), (50, 8, 27, 76), (20, 50, 76, 53), (76, 27, 2, 32), (53, 76, 32, 11), (52, 20, 53, 77), (10, 52, 77, 31), (77, 53, 11, 33), (31, 77, 33, 3), (41, 7, 39, 78), (15, 41, 78, 55), (78, 39, 14, 54), (55, 78, 54, 21), (40, 15, 55, 79), (4, 40, 79, 34), (79, 55, 21, 56), (34, 79, 56, 12), (54, 14, 38, 80), (21, 54, 80, 57), (80, 38, 6, 37), (57, 80, 37, 13), (56, 21, 57, 81), (12, 56, 81, 35), (81, 57, 13, 36), (35, 81, 36, 5), (45, 4, 34, 82), (17, 45, 82, 59), (82, 34, 12, 58), (59, 82, 58, 22), (44, 17, 59, 83), (0, 44, 83, 28), (83, 59, 22, 60), (28, 83, 60, 9), (58, 12, 35, 84), (22, 58, 84, 61), (84, 35, 5, 43), (61, 84, 43, 16), (60, 22, 61, 85), (9, 60, 85, 29), (85, 61, 16, 42), (29, 85, 42, 1), (43, 5, 36, 86), (16, 43, 86, 63), (86, 36, 13, 62), (63, 86, 62, 23), (42, 16, 63, 87), (1, 42, 87, 26), (87, 63, 23, 64), (26, 87, 64, 8), (62, 13, 37, 88), (23, 62, 88, 65), (88, 37, 6, 47), (65, 88, 47, 18), (64, 23, 65, 89), (8, 64, 89, 27), (89, 65, 18, 46), (27, 89, 46, 2), (47, 6, 38, 90), (18, 47, 90, 67), (90, 38, 14, 66), (67, 90, 66, 24), (46, 18, 67, 91), (2, 46, 91, 32), (91, 67, 24, 68), (32, 91, 68, 11), (66, 14, 39, 92), (24, 66, 92, 69), (92, 39, 7, 49), (69, 92, 49, 19), (68, 24, 69, 93), (11, 68, 93, 33), (93, 69, 19, 48), (33, 93, 48, 3), (44, 0, 30, 94), (17, 44, 94, 71), (94, 30, 10, 70), (71, 94, 70, 25), (45, 17, 71, 95), (4, 45, 95, 40), (95, 71, 25, 72), (40, 95, 72, 15), (70, 10, 31, 96), (25, 70, 96, 73), (96, 31, 3, 48), (73, 96, 48, 19), (72, 25, 73, 97), (15, 72, 97, 41), (97, 73, 19, 49), (41, 97, 49, 7)])
me_cube_001.materials.append(mat_emerald)
me_cube_001.use_remesh_preserve_volume = False
me_cube_001.use_remesh_preserve_attributes = False
me_cube_001.use_mirror_vertex_groups = False
me_cube_001.update()
me_cylinder = bpy.data.meshes.new('Cylinder')
me_cylinder.from_pydata([(0.7064, 0.153, -1.0), (0.3546, -0.4596, -1.0), (-0.3517, -0.4613, -1.0), (-0.7064, 0.1496, -1.0), (-0.3546, 0.7622, -1.0), (0.3517, 0.7639, -1.0), (-0.5433, 0.09307, 1.089), (-0.2724, -0.3782, 1.089), (0.271, -0.3758, 1.089), (0.5404, 0.09632, 1.089), (0.2687, 0.5652, 1.089), (-0.2715, 0.5644, 1.089), (-0.1878, 0.09081, 1.219), (0.1834, 0.09236, 1.219), (0.7404, 0.03873, 0.6947), (0.3718, -0.6033, 0.6947), (-0.3686, -0.6051, 0.6947), (-0.7403, 0.0352, 0.6947), (-0.3717, 0.6773, 0.6947), (0.3687, 0.679, 0.6947), (0.9893, 0.1007, -0.7622), (0.4967, -0.7573, -0.7622), (-0.4926, -0.7596, -0.7622), (-0.9893, 0.09597, -0.7622), (-0.4967, 0.9539, -0.7622), (0.4926, 0.9563, -0.7622), (-0.2858, -0.6354, 0.7557), (-0.2353, -0.654, 0.7998), (-0.1992, -0.6991, 0.8382), (-0.1992, -0.7581, 0.8509), (-0.2353, -0.8151, 0.8345), (-0.2858, -0.8502, 0.802), (-0.334, -0.8423, 0.8385), (-0.334, -0.7989, 0.9094), (-0.334, -0.7361, 0.9531), (-0.334, -0.6771, 0.9404), (-0.334, -0.6378, 0.8746), (-0.334, -0.6275, 0.7922), (-0.3821, -0.6354, 0.7557), (-0.4326, -0.654, 0.7998), (-0.4687, -0.6991, 0.8382), (-0.4687, -0.7581, 0.8509), (-0.4326, -0.8151, 0.8345), (-0.3821, -0.8502, 0.802), (-0.3821, -0.8659, 0.7289), (-0.4326, -0.8473, 0.6848), (-0.4687, -0.8021, 0.6465), (-0.4687, -0.7432, 0.6337), (-0.4326, -0.6862, 0.6501), (-0.3821, -0.6511, 0.6827), (-0.334, -0.659, 0.6461), (-0.334, -0.7023, 0.5753), (-0.334, -0.7652, 0.5315), (-0.334, -0.8242, 0.5442), (-0.334, -0.8634, 0.61), (-0.334, -0.8738, 0.6924), (-0.2858, -0.8659, 0.7289), (-0.2353, -0.8473, 0.6848), (-0.1992, -0.8021, 0.6465), (-0.1992, -0.7432, 0.6337), (-0.2353, -0.6862, 0.6501), (-0.2858, -0.6511, 0.6827), (0.3883, -0.6511, 0.6827), (0.4388, -0.6862, 0.6501), (0.4749, -0.7432, 0.6337), (0.4749, -0.8021, 0.6465), (0.4388, -0.8473, 0.6848), (0.3883, -0.8659, 0.7289), (0.3401, -0.8738, 0.6924), (0.3401, -0.8634, 0.61), (0.3401, -0.8242, 0.5442), (0.3401, -0.7652, 0.5315), (0.3401, -0.7023, 0.5753), (0.3401, -0.659, 0.6461), (0.292, -0.6511, 0.6827), (0.2415, -0.6862, 0.6501), (0.2054, -0.7432, 0.6337), (0.2054, -0.8021, 0.6465), (0.2415, -0.8473, 0.6848), (0.292, -0.8659, 0.7289), (0.292, -0.8502, 0.802), (0.2415, -0.8151, 0.8345), (0.2054, -0.7581, 0.8509), (0.2054, -0.6991, 0.8382), (0.2415, -0.654, 0.7998), (0.292, -0.6354, 0.7557), (0.3401, -0.6275, 0.7922), (0.3401, -0.6378, 0.8746), (0.3401, -0.6771, 0.9404), (0.3401, -0.7361, 0.9531), (0.3401, -0.7989, 0.9094), (0.3401, -0.8423, 0.8385), (0.3883, -0.8502, 0.802), (0.4388, -0.8151, 0.8345), (0.4749, -0.7581, 0.8509), (0.4749, -0.6991, 0.8382), (0.4388, -0.654, 0.7998), (0.3883, -0.6354, 0.7557), (0.8728, 0.01138, -0.2943), (0.7975, -0.02265, 0.1832), (0.4382, -0.7456, -0.2943), (0.4004, -0.7142, 0.1832), (-0.4346, -0.7476, -0.2943), (-0.3971, -0.7161, 0.1832), (-0.8728, 0.007222, -0.2943), (-0.7975, -0.02645, 0.1832), (-0.4382, 0.7642, -0.2943), (-0.4004, 0.6651, 0.1832), (0.4346, 0.7662, -0.2943), (0.3971, 0.667, 0.1832), (0.5291, 0.4584, -1.0), (0.9537, 0.1403, -0.9405), (0.5305, -0.1533, -1.0), (0.6764, 0.08274, 0.9254), (0.4788, -0.6868, -0.9405), (0.001459, -0.4605, -1.0), (0.3395, -0.5047, 0.9254), (-0.4749, -0.689, -0.9405), (-0.5291, -0.1559, -1.0), (-0.3376, -0.5066, 0.9254), (-0.9537, 0.1358, -0.9405), (-0.5305, 0.4559, -1.0), (-0.6771, 0.07934, 0.9254), (-0.4788, 0.9628, -0.9405), (-0.001459, 0.763, -1.0), (-0.3396, 0.6666, 0.9254), (0.4749, 0.9651, -0.9405), (0.3367, 0.6681, 0.9254), (-0.4769, -0.1817, 1.089), (-0.2101, -0.1892, 1.186), (0.2057, -0.1867, 1.186), (0.3651, 0.09451, 1.186), (0.2044, 0.3726, 1.186), (-0.2076, 0.372, 1.186), (-0.3699, 0.09177, 1.186), (-0.474, 0.3679, 1.089), (0.0001801, -0.4562, 1.089), (0.4733, -0.1779, 1.089), (0.4722, 0.3697, 1.089), (-0.001923, 0.6433, 1.089), (-0.001797, 0.09081, 1.219), (0.6488, -0.3355, 0.6947), (0.647, 0.4125, 0.6947), (0.001828, -0.7111, 0.6947), (-0.6469, -0.3386, 0.6947), (-0.6487, 0.4094, 0.6947), (-0.00174, 0.785, 0.6947), (0.7687, -0.006228, 0.4347), (0.3859, -0.6728, 0.4347), (-0.3827, -0.6746, 0.4347), (-0.7686, -0.009894, 0.4347), (-0.3859, 0.6567, 0.4347), (0.3828, 0.6585, 0.4347), (0.8668, -0.3994, -0.7622), (0.8645, 0.6002, -0.7622), (0.002383, -0.9012, -0.7622), (-0.8645, -0.4035, -0.7622), (-0.8668, 0.596, -0.7622), (-0.002383, 1.098, -0.7622), (0.9251, 0.05181, -0.5263), (0.4644, -0.7504, -0.5263), (-0.4606, -0.7526, -0.5263), (-0.9251, 0.04739, -0.5263), (-0.4644, 0.8496, -0.5263), (0.4606, 0.8518, -0.5263), (-0.2764, -0.6419, 0.8559), (-0.2553, -0.6826, 0.9149), (-0.2553, -0.7416, 0.9276), (-0.2764, -0.803, 0.8906), (-0.334, -0.8249, 0.8739), (-0.3915, -0.803, 0.8906), (-0.334, -0.7681, 0.938), (-0.4126, -0.7416, 0.9276), (-0.334, -0.705, 0.9541), (-0.4126, -0.6826, 0.9149), (-0.334, -0.6541, 0.9135), (-0.3915, -0.6419, 0.8559), (-0.334, -0.6288, 0.8317), (-0.4068, -0.6407, 0.7764), (-0.4549, -0.6739, 0.8218), (-0.449, -0.6701, 0.725), (-0.4736, -0.7278, 0.8482), (-0.4912, -0.7212, 0.736), (-0.4549, -0.7879, 0.8463), (-0.4912, -0.7801, 0.7487), (-0.4068, -0.8368, 0.8187), (-0.449, -0.8312, 0.7597), (-0.4068, -0.8606, 0.7082), (-0.3915, -0.8594, 0.6287), (-0.4549, -0.8274, 0.6629), (-0.4126, -0.8187, 0.5698), (-0.4736, -0.7734, 0.6364), (-0.4126, -0.7597, 0.5571), (-0.4549, -0.7134, 0.6383), (-0.3915, -0.6983, 0.594), (-0.4068, -0.6645, 0.666), (-0.358, -0.6537, 0.6641), (-0.334, -0.6764, 0.6107), (-0.334, -0.7332, 0.5466), (-0.2764, -0.6983, 0.594), (-0.334, -0.7963, 0.5305), (-0.2553, -0.7597, 0.5571), (-0.334, -0.8471, 0.5712), (-0.2553, -0.8187, 0.5698), (-0.334, -0.8725, 0.653), (-0.2764, -0.8594, 0.6287), (-0.2611, -0.8606, 0.7082), (-0.2189, -0.8312, 0.7597), (-0.2131, -0.8274, 0.6629), (-0.1767, -0.7801, 0.7487), (-0.1944, -0.7734, 0.6364), (-0.1767, -0.7212, 0.736), (-0.2131, -0.7134, 0.6383), (-0.2189, -0.6701, 0.725), (-0.2611, -0.6645, 0.666), (-0.2858, -0.6419, 0.7189), (-0.2858, -0.8594, 0.7657), (-0.3099, -0.8712, 0.711), (-0.3099, -0.6537, 0.6641), (-0.358, -0.8712, 0.711), (-0.3821, -0.8594, 0.7657), (-0.3821, -0.6419, 0.7189), (-0.358, -0.6301, 0.7737), (-0.358, -0.8476, 0.8205), (-0.3099, -0.8476, 0.8205), (-0.2611, -0.8368, 0.8187), (-0.2131, -0.7879, 0.8463), (-0.1944, -0.7278, 0.8482), (-0.2131, -0.6739, 0.8218), (-0.3099, -0.6301, 0.7737), (-0.2611, -0.6407, 0.7764), (0.413, -0.6407, 0.7764), (0.3642, -0.6301, 0.7737), (0.461, -0.6739, 0.8218), (0.4797, -0.7278, 0.8482), (0.461, -0.7879, 0.8463), (0.413, -0.8368, 0.8187), (0.3642, -0.8476, 0.8205), (0.3161, -0.8476, 0.8205), (0.3161, -0.6301, 0.7737), (0.292, -0.6419, 0.7189), (0.292, -0.8594, 0.7657), (0.3161, -0.8712, 0.711), (0.3642, -0.6537, 0.6641), (0.3642, -0.8712, 0.711), (0.3883, -0.8594, 0.7657), (0.3883, -0.6419, 0.7189), (0.413, -0.6645, 0.666), (0.4552, -0.6701, 0.725), (0.461, -0.7134, 0.6383), (0.4974, -0.7212, 0.736), (0.4797, -0.7734, 0.6364), (0.4974, -0.7801, 0.7487), (0.461, -0.8274, 0.6629), (0.4552, -0.8312, 0.7597), (0.413, -0.8606, 0.7082), (0.3977, -0.8594, 0.6287), (0.3401, -0.8725, 0.653), (0.4188, -0.8187, 0.5698), (0.3401, -0.8471, 0.5712), (0.4188, -0.7597, 0.5571), (0.3401, -0.7963, 0.5305), (0.3977, -0.6983, 0.594), (0.3401, -0.7332, 0.5466), (0.3401, -0.6764, 0.6107), (0.3161, -0.6537, 0.6641), (0.2673, -0.6645, 0.666), (0.2826, -0.6983, 0.594), (0.2192, -0.7134, 0.6383), (0.2615, -0.7597, 0.5571), (0.2005, -0.7734, 0.6364), (0.2615, -0.8187, 0.5698), (0.2192, -0.8274, 0.6629), (0.2826, -0.8594, 0.6287), (0.2673, -0.8606, 0.7082), (0.2251, -0.8312, 0.7597), (0.2673, -0.8368, 0.8187), (0.1829, -0.7801, 0.7487), (0.2192, -0.7879, 0.8463), (0.1829, -0.7212, 0.736), (0.2005, -0.7278, 0.8482), (0.2251, -0.6701, 0.725), (0.2192, -0.6739, 0.8218), (0.2673, -0.6407, 0.7764), (0.3401, -0.6288, 0.8317), (0.2826, -0.6419, 0.8559), (0.3401, -0.6541, 0.9135), (0.2615, -0.6826, 0.9149), (0.3401, -0.705, 0.9541), (0.2615, -0.7416, 0.9276), (0.3401, -0.7681, 0.938), (0.2826, -0.803, 0.8906), (0.3401, -0.8249, 0.8739), (0.3977, -0.803, 0.8906), (0.4188, -0.7416, 0.9276), (0.4188, -0.6826, 0.9149), (0.3977, -0.6419, 0.8559), (0.6988, -0.4258, 0.1832), (0.7648, -0.4298, -0.2943), (0.6969, 0.38, 0.1832), (0.7627, 0.4521, -0.2943), (0.001945, -0.8303, 0.1832), (0.002109, -0.8726, -0.2943), (-0.6968, -0.4291, 0.1832), (-0.7627, -0.4335, -0.2943), (-0.6987, 0.3767, 0.1832), (-0.7648, 0.4484, -0.2943), (-0.001899, 0.7812, 0.1832), (-0.002097, 0.8912, -0.2943), (0.8309, -0.01522, -0.05986), (0.4172, -0.7358, -0.05986), (-0.4137, -0.7378, -0.05986), (-0.8309, -0.01918, -0.05986), (-0.4172, 0.7014, -0.05986), (0.4137, 0.7034, -0.05986), (0.8113, 0.609, -0.9405), (0.8135, -0.3291, -0.9405), (0.002237, -0.8001, -0.9405), (-0.8113, -0.3329, -0.9405), (-0.8135, 0.6052, -0.9405), (-0.002237, 1.076, -0.9405), (0.5911, 0.4244, 0.9254), (0.5926, -0.2594, 0.9254), (0.001387, -0.6036, 0.9254), (-0.5922, -0.2626, 0.9254), (-0.5928, 0.4217, 0.9254), (-0.001747, 0.7651, 0.9254), (2.666e-08, 0.1513, -1.0), (-0.3582, -0.1025, 1.161), (-0.00111, -0.2358, 1.186), (0.3535, -0.09925, 1.161), (0.3527, 0.2882, 1.161), (-0.002022, 0.4188, 1.186), (-0.3559, 0.2865, 1.161), (0.6735, -0.3948, 0.4347), (0.6717, 0.3818, 0.4347), (0.001885, -0.7847, 0.4347), (-0.6716, -0.398, 0.4347), (-0.6734, 0.3786, 0.4347), (-0.001819, 0.7685, 0.4347), (0.8105, -0.4158, -0.5263), (0.8083, 0.5189, -0.5263), (0.00223, -0.885, -0.5263), (-0.8083, -0.4197, -0.5263), (-0.8105, 0.515, -0.5263), (-0.002227, 0.9842, -0.5263), (-0.334, -0.8642, 0.7668), (-0.2925, -0.6319, 0.8155), (-0.2634, -0.6591, 0.8905), (-0.2525, -0.7107, 0.9277), (-0.2634, -0.7731, 0.9151), (-0.2925, -0.8287, 0.8579), (-0.3754, -0.8287, 0.8579), (-0.4045, -0.7731, 0.9151), (-0.4154, -0.7107, 0.9277), (-0.4045, -0.6591, 0.8905), (-0.3754, -0.6319, 0.8155), (-0.4169, -0.6522, 0.7211), (-0.475, -0.6936, 0.7301), (-0.4968, -0.7506, 0.7423), (-0.475, -0.8076, 0.7546), (-0.4169, -0.849, 0.7635), (-0.3754, -0.8694, 0.6691), (-0.4045, -0.8422, 0.5941), (-0.4154, -0.7906, 0.557), (-0.4045, -0.7282, 0.5696), (-0.3754, -0.6726, 0.6268), (-0.334, -0.6371, 0.7179), (-0.2925, -0.6726, 0.6268), (-0.2634, -0.7282, 0.5696), (-0.2525, -0.7906, 0.557), (-0.2634, -0.8422, 0.5941), (-0.2925, -0.8694, 0.6691), (-0.251, -0.849, 0.7635), (-0.1929, -0.8076, 0.7546), (-0.1711, -0.7506, 0.7423), (-0.1929, -0.6936, 0.7301), (-0.251, -0.6522, 0.7211), (0.4231, -0.6522, 0.7211), (0.4812, -0.6936, 0.7301), (0.503, -0.7506, 0.7423), (0.4812, -0.8076, 0.7546), (0.4231, -0.849, 0.7635), (0.3816, -0.8694, 0.6691), (0.4107, -0.8422, 0.5941), (0.4216, -0.7906, 0.557), (0.4107, -0.7282, 0.5696), (0.3816, -0.6726, 0.6268), (0.3401, -0.6371, 0.7179), (0.2987, -0.6726, 0.6268), (0.2696, -0.7282, 0.5696), (0.2587, -0.7906, 0.557), (0.2696, -0.8422, 0.5941), (0.2987, -0.8694, 0.6691), (0.2572, -0.849, 0.7635), (0.1991, -0.8076, 0.7546), (0.1773, -0.7506, 0.7423), (0.1991, -0.6936, 0.7301), (0.2572, -0.6522, 0.7211), (0.2987, -0.6319, 0.8155), (0.2696, -0.6591, 0.8905), (0.2587, -0.7107, 0.9277), (0.2696, -0.7731, 0.9151), (0.2987, -0.8287, 0.8579), (0.3816, -0.8287, 0.8579), (0.4107, -0.7731, 0.9151), (0.4216, -0.7107, 0.9277), (0.4107, -0.6591, 0.8905), (0.3816, -0.6319, 0.8155), (0.3401, -0.8642, 0.7668), (0.728, -0.4352, -0.05986), (0.726, 0.4043, -0.05986), (0.002016, -0.8567, -0.05986), (-0.726, -0.4387, -0.05986), (-0.728, 0.4008, -0.05986), (-0.001988, 0.8223, -0.05986)], [], [(0, 112, 327, 110), (0, 110, 315, 111), (0, 111, 316, 112), (1, 115, 327, 112), (1, 112, 316, 114), (1, 114, 317, 115), (2, 118, 327, 115), (2, 115, 317, 117), (2, 117, 318, 118), (3, 121, 327, 118), (3, 118, 318, 120), (3, 120, 319, 121), (4, 124, 327, 121), (4, 121, 319, 123), (4, 123, 320, 124), (5, 124, 320, 126), (5, 126, 315, 110), (5, 110, 327, 124), (6, 122, 324, 128), (6, 128, 328, 134), (6, 134, 333, 135), (6, 135, 325, 122), (7, 119, 323, 136), (7, 136, 329, 129), (7, 129, 328, 128), (7, 128, 324, 119), (8, 116, 322, 137), (8, 137, 330, 130), (8, 130, 329, 136), (8, 136, 323, 116), (9, 113, 321, 138), (9, 138, 331, 131), (9, 131, 330, 137), (9, 137, 322, 113), (10, 138, 321, 127), (10, 127, 326, 139), (10, 139, 332, 132), (10, 132, 331, 138), (11, 139, 326, 125), (11, 125, 325, 135), (11, 135, 333, 133), (11, 133, 332, 139), (12, 134, 328, 129), (12, 129, 329, 140), (12, 140, 332, 133), (12, 133, 333, 134), (13, 140, 329, 130), (13, 130, 330, 131), (13, 131, 331, 132), (13, 132, 332, 140), (14, 147, 335, 142), (14, 142, 321, 113), (14, 113, 322, 141), (14, 141, 334, 147), (15, 148, 334, 141), (15, 141, 322, 116), (15, 116, 323, 143), (15, 143, 336, 148), (16, 149, 336, 143), (16, 143, 323, 119), (16, 119, 324, 144), (16, 144, 337, 149), (17, 150, 337, 144), (17, 144, 324, 122), (17, 122, 325, 145), (17, 145, 338, 150), (18, 151, 338, 145), (18, 145, 325, 125), (18, 125, 326, 146), (18, 146, 339, 151), (19, 152, 339, 146), (19, 146, 326, 127), (19, 127, 321, 142), (19, 142, 335, 152), (20, 111, 315, 154), (20, 154, 341, 159), (20, 159, 340, 153), (20, 153, 316, 111), (21, 114, 316, 153), (21, 153, 340, 160), (21, 160, 342, 155), (21, 155, 317, 114), (22, 117, 317, 155), (22, 155, 342, 161), (22, 161, 343, 156), (22, 156, 318, 117), (23, 120, 318, 156), (23, 156, 343, 162), (23, 162, 344, 157), (23, 157, 319, 120), (24, 123, 319, 157), (24, 157, 344, 163), (24, 163, 345, 158), (24, 158, 320, 123), (25, 164, 341, 154), (25, 154, 315, 126), (25, 126, 320, 158), (25, 158, 345, 164), (26, 215, 367, 229), (26, 229, 347, 230), (26, 230, 377, 215), (27, 213, 377, 230), (27, 230, 347, 165), (27, 165, 348, 228), (27, 228, 376, 213), (28, 211, 376, 228), (28, 228, 348, 166), (28, 166, 349, 227), (28, 227, 375, 211), (29, 209, 375, 227), (29, 227, 349, 167), (29, 167, 350, 226), (29, 226, 374, 209), (30, 207, 374, 226), (30, 226, 350, 168), (30, 168, 351, 225), (30, 225, 373, 207), (31, 216, 373, 225), (31, 225, 351, 224), (31, 224, 346, 216), (32, 224, 351, 169), (32, 169, 352, 223), (32, 223, 346, 224), (33, 168, 350, 171), (33, 171, 353, 170), (33, 170, 352, 169), (33, 169, 351, 168), (34, 167, 349, 173), (34, 173, 354, 172), (34, 172, 353, 171), (34, 171, 350, 167), (35, 166, 348, 175), (35, 175, 355, 174), (35, 174, 354, 173), (35, 173, 349, 166), (36, 165, 347, 177), (36, 177, 356, 176), (36, 176, 355, 175), (36, 175, 348, 165), (37, 229, 367, 222), (37, 222, 356, 177), (37, 177, 347, 229), (38, 222, 367, 221), (38, 221, 357, 178), (38, 178, 356, 222), (39, 176, 356, 178), (39, 178, 357, 180), (39, 180, 358, 179), (39, 179, 355, 176), (40, 174, 355, 179), (40, 179, 358, 182), (40, 182, 359, 181), (40, 181, 354, 174), (41, 172, 354, 181), (41, 181, 359, 184), (41, 184, 360, 183), (41, 183, 353, 172), (42, 170, 353, 183), (42, 183, 360, 186), (42, 186, 361, 185), (42, 185, 352, 170), (43, 223, 352, 185), (43, 185, 361, 220), (43, 220, 346, 223), (44, 220, 361, 187), (44, 187, 362, 219), (44, 219, 346, 220), (45, 186, 360, 189), (45, 189, 363, 188), (45, 188, 362, 187), (45, 187, 361, 186), (46, 184, 359, 191), (46, 191, 364, 190), (46, 190, 363, 189), (46, 189, 360, 184), (47, 182, 358, 193), (47, 193, 365, 192), (47, 192, 364, 191), (47, 191, 359, 182), (48, 180, 357, 195), (48, 195, 366, 194), (48, 194, 365, 193), (48, 193, 358, 180), (49, 221, 367, 196), (49, 196, 366, 195), (49, 195, 357, 221), (50, 196, 367, 218), (50, 218, 368, 197), (50, 197, 366, 196), (51, 194, 366, 197), (51, 197, 368, 199), (51, 199, 369, 198), (51, 198, 365, 194), (52, 192, 365, 198), (52, 198, 369, 201), (52, 201, 370, 200), (52, 200, 364, 192), (53, 190, 364, 200), (53, 200, 370, 203), (53, 203, 371, 202), (53, 202, 363, 190), (54, 188, 363, 202), (54, 202, 371, 205), (54, 205, 372, 204), (54, 204, 362, 188), (55, 219, 362, 204), (55, 204, 372, 217), (55, 217, 346, 219), (56, 217, 372, 206), (56, 206, 373, 216), (56, 216, 346, 217), (57, 205, 371, 208), (57, 208, 374, 207), (57, 207, 373, 206), (57, 206, 372, 205), (58, 203, 370, 210), (58, 210, 375, 209), (58, 209, 374, 208), (58, 208, 371, 203), (59, 201, 369, 212), (59, 212, 376, 211), (59, 211, 375, 210), (59, 210, 370, 201), (60, 199, 368, 214), (60, 214, 377, 213), (60, 213, 376, 212), (60, 212, 369, 199), (61, 218, 367, 215), (61, 215, 377, 214), (61, 214, 368, 218), (62, 243, 388, 246), (62, 246, 378, 247), (62, 247, 387, 243), (63, 262, 387, 247), (63, 247, 378, 248), (63, 248, 379, 249), (63, 249, 386, 262), (64, 260, 386, 249), (64, 249, 379, 250), (64, 250, 380, 251), (64, 251, 385, 260), (65, 258, 385, 251), (65, 251, 380, 252), (65, 252, 381, 253), (65, 253, 384, 258), (66, 256, 384, 253), (66, 253, 381, 254), (66, 254, 382, 255), (66, 255, 383, 256), (67, 244, 383, 255), (67, 255, 382, 245), (67, 245, 409, 244), (68, 242, 393, 257), (68, 257, 383, 244), (68, 244, 409, 242), (69, 273, 392, 259), (69, 259, 384, 256), (69, 256, 383, 257), (69, 257, 393, 273), (70, 271, 391, 261), (70, 261, 385, 258), (70, 258, 384, 259), (70, 259, 392, 271), (71, 269, 390, 263), (71, 263, 386, 260), (71, 260, 385, 261), (71, 261, 391, 269), (72, 267, 389, 264), (72, 264, 387, 262), (72, 262, 386, 263), (72, 263, 390, 267), (73, 265, 388, 243), (73, 243, 387, 264), (73, 264, 389, 265), (74, 240, 388, 265), (74, 265, 389, 266), (74, 266, 398, 240), (75, 281, 398, 266), (75, 266, 389, 267), (75, 267, 390, 268), (75, 268, 397, 281), (76, 279, 397, 268), (76, 268, 390, 269), (76, 269, 391, 270), (76, 270, 396, 279), (77, 277, 396, 270), (77, 270, 391, 271), (77, 271, 392, 272), (77, 272, 395, 277), (78, 275, 395, 272), (78, 272, 392, 273), (78, 273, 393, 274), (78, 274, 394, 275), (79, 241, 394, 274), (79, 274, 393, 242), (79, 242, 409, 241), (80, 238, 403, 276), (80, 276, 394, 241), (80, 241, 409, 238), (81, 291, 402, 278), (81, 278, 395, 275), (81, 275, 394, 276), (81, 276, 403, 291), (82, 289, 401, 280), (82, 280, 396, 277), (82, 277, 395, 278), (82, 278, 402, 289), (83, 287, 400, 282), (83, 282, 397, 279), (83, 279, 396, 280), (83, 280, 401, 287), (84, 285, 399, 283), (84, 283, 398, 281), (84, 281, 397, 282), (84, 282, 400, 285), (85, 239, 388, 240), (85, 240, 398, 283), (85, 283, 399, 239), (86, 232, 388, 239), (86, 239, 399, 284), (86, 284, 408, 232), (87, 296, 408, 284), (87, 284, 399, 285), (87, 285, 400, 286), (87, 286, 407, 296), (88, 295, 407, 286), (88, 286, 400, 287), (88, 287, 401, 288), (88, 288, 406, 295), (89, 294, 406, 288), (89, 288, 401, 289), (89, 289, 402, 290), (89, 290, 405, 294), (90, 293, 405, 290), (90, 290, 402, 291), (90, 291, 403, 292), (90, 292, 404, 293), (91, 237, 404, 292), (91, 292, 403, 238), (91, 238, 409, 237), (92, 245, 382, 236), (92, 236, 404, 237), (92, 237, 409, 245), (93, 254, 381, 235), (93, 235, 405, 293), (93, 293, 404, 236), (93, 236, 382, 254), (94, 252, 380, 234), (94, 234, 406, 294), (94, 294, 405, 235), (94, 235, 381, 252), (95, 250, 379, 233), (95, 233, 407, 295), (95, 295, 406, 234), (95, 234, 380, 250), (96, 248, 378, 231), (96, 231, 408, 296), (96, 296, 407, 233), (96, 233, 379, 248), (97, 246, 388, 232), (97, 232, 408, 231), (97, 231, 378, 246), (98, 159, 341, 300), (98, 300, 411, 309), (98, 309, 410, 298), (98, 298, 340, 159), (99, 309, 411, 299), (99, 299, 335, 147), (99, 147, 334, 297), (99, 297, 410, 309), (100, 160, 340, 298), (100, 298, 410, 310), (100, 310, 412, 302), (100, 302, 342, 160), (101, 310, 410, 297), (101, 297, 334, 148), (101, 148, 336, 301), (101, 301, 412, 310), (102, 161, 342, 302), (102, 302, 412, 311), (102, 311, 413, 304), (102, 304, 343, 161), (103, 311, 412, 301), (103, 301, 336, 149), (103, 149, 337, 303), (103, 303, 413, 311), (104, 162, 343, 304), (104, 304, 413, 312), (104, 312, 414, 306), (104, 306, 344, 162), (105, 312, 413, 303), (105, 303, 337, 150), (105, 150, 338, 305), (105, 305, 414, 312), (106, 163, 344, 306), (106, 306, 414, 313), (106, 313, 415, 308), (106, 308, 345, 163), (107, 313, 414, 305), (107, 305, 338, 151), (107, 151, 339, 307), (107, 307, 415, 313), (108, 164, 345, 308), (108, 308, 415, 314), (108, 314, 411, 300), (108, 300, 341, 164), (109, 314, 415, 307), (109, 307, 339, 152), (109, 152, 335, 299), (109, 299, 411, 314)])
me_cylinder.polygons.foreach_set('use_smooth', [True] * 410)
me_cylinder.polygons.foreach_set('material_index', [0, 0, 0, 0, 0, 0, 0, 0, 0, 0, 0, 0, 0, 0, 0, 0, 0, 0, 0, 0, 0, 0, 0, 0, 0, 0, 0, 0, 0, 0, 0, 0, 0, 0, 0, 0, 0, 0, 0, 0, 0, 0, 0, 0, 0, 0, 0, 0, 0, 0, 0, 0, 0, 0, 0, 0, 0, 0, 0, 0, 0, 0, 0, 0, 0, 0, 0, 0, 0, 0, 0, 0, 0, 0, 0, 0, 0, 0, 0, 0, 0, 0, 0, 0, 0, 0, 0, 0, 0, 0, 0, 0, 0, 0, 0, 0, 0, 0, 1, 1, 1, 1, 1, 1, 1, 1, 1, 1, 1, 1, 1, 1, 1, 1, 1, 1, 1, 1, 1, 1, 1, 1, 1, 1, 1, 1, 1, 1, 1, 1, 1, 1, 1, 1, 1, 1, 1, 1, 1, 1, 1, 1, 1, 1, 1, 1, 1, 1, 1, 1, 1, 1, 1, 1, 1, 1, 1, 1, 1, 1, 1, 1, 1, 1, 1, 1, 1, 1, 1, 1, 1, 1, 1, 1, 1, 1, 1, 1, 1, 1, 1, 1, 1, 1, 1, 1, 1, 1, 1, 1, 1, 1, 1, 1, 1, 1, 1, 1, 1, 1, 1, 1, 1, 1, 1, 1, 1, 1, 1, 1, 1, 1, 1, 1, 1, 1, 1, 1, 1, 1, 1, 1, 1, 1, 1, 1, 1, 1, 1, 1, 1, 1, 1, 1, 1, 1, 1, 1, 1, 1, 1, 1, 1, 1, 1, 1, 1, 1, 1, 1, 1, 1, 1, 1, 1, 1, 1, 1, 1, 1, 1, 1, 1, 1, 1, 1, 1, 1, 1, 1, 1, 1, 1, 1, 1, 1, 1, 1, 1, 1, 1, 1, 1, 1, 1, 1, 1, 1, 1, 1, 1, 1, 1, 1, 1, 1, 1, 1, 1, 1, 1, 1, 1, 1, 1, 1, 1, 1, 1, 1, 1, 1, 1, 1, 1, 1, 1, 1, 1, 1, 1, 1, 1, 1, 1, 1, 1, 1, 1, 1, 1, 1, 1, 1, 1, 1, 1, 1, 1, 1, 1, 1, 1, 1, 1, 1, 1, 1, 1, 1, 1, 1, 1, 1, 1, 1, 1, 1, 1, 1, 1, 1, 0, 0, 0, 0, 0, 0, 0, 0, 0, 0, 0, 0, 0, 0, 0, 0, 0, 0, 0, 0, 0, 0, 0, 0, 0, 0, 0, 0, 0, 0, 0, 0, 0, 0, 0, 0, 0, 0, 0, 0, 0, 0, 0, 0, 0, 0, 0, 0])
_uv = me_cylinder.uv_layers.new(name='UVSnelp')
_uv.uv.foreach_set('vector', [0.3192, 0.7661, 0.304, 0.8307, 0.1922, 0.8043, 0.2709, 0.7207, 0.3192, 0.7661, 0.2709, 0.7207, 0.3147, 0.6773, 0.3658, 0.7547, 0.3192, 0.7661, 0.3658, 0.7547, 0.3658, 0.8475, 0.304, 0.8307, 0.2888, 0.8952, 0.2253, 0.9144, 0.1922, 0.8043, 0.304, 0.8307, 0.2888, 0.8952, 0.304, 0.8307, 0.3658, 0.8475, 0.3244, 0.9304, 0.2888, 0.8952, 0.3244, 0.9304, 0.244, 0.9768, 0.2253, 0.9144, 0.1617, 0.9334, 0.1134, 0.888, 0.1922, 0.8043, 0.2253, 0.9144, 0.1617, 0.9334, 0.2253, 0.9144, 0.244, 0.9768, 0.1514, 0.9824, 0.1617, 0.9334, 0.1514, 0.9824, 0.07113, 0.936, 0.1134, 0.888, 0.06521, 0.8424, 0.08043, 0.7779, 0.1922, 0.8043, 0.1134, 0.888, 0.06521, 0.8424, 0.1134, 0.888, 0.07113, 0.936, 0.02, 0.8586, 0.06521, 0.8424, 0.02, 0.8586, 0.02005, 0.7659, 0.08043, 0.7779, 0.09571, 0.7134, 0.1592, 0.6943, 0.1922, 0.8043, 0.08043, 0.7779, 0.09571, 0.7134, 0.08043, 0.7779, 0.02005, 0.7659, 0.06149, 0.6829, 0.09571, 0.7134, 0.06149, 0.6829, 0.1418, 0.6366, 0.1592, 0.6943, 0.2226, 0.6753, 0.1592, 0.6943, 0.1418, 0.6366, 0.2344, 0.631, 0.2226, 0.6753, 0.2344, 0.631, 0.3147, 0.6773, 0.2709, 0.7207, 0.2226, 0.6753, 0.2709, 0.7207, 0.1922, 0.8043, 0.1592, 0.6943, 0.2038, 0.5535, 0.177, 0.527, 0.2236, 0.4892, 0.242, 0.5209, 0.5146, 0.9668, 0.4673, 0.9411, 0.4896, 0.9212, 0.5236, 0.931, 0.5146, 0.9668, 0.5236, 0.931, 0.5583, 0.9385, 0.5686, 0.9668, 0.7582, 0.5878, 0.7201, 0.5532, 0.743, 0.5257, 0.7894, 0.5643, 0.2878, 0.4985, 0.2743, 0.4636, 0.3276, 0.4449, 0.3375, 0.4825, 0.441, 0.8941, 0.4398, 0.8406, 0.4827, 0.852, 0.4818, 0.8907, 0.441, 0.8941, 0.4818, 0.8907, 0.4896, 0.9212, 0.4673, 0.9411, 0.2878, 0.4985, 0.242, 0.5209, 0.2236, 0.4892, 0.2743, 0.4636, 0.3886, 0.4719, 0.3827, 0.4347, 0.4375, 0.4303, 0.4396, 0.467, 0.4671, 0.7948, 0.5131, 0.767, 0.5228, 0.7953, 0.501, 0.8181, 0.4671, 0.7948, 0.501, 0.8181, 0.4827, 0.852, 0.4398, 0.8406, 0.3886, 0.4719, 0.3375, 0.4825, 0.3276, 0.4449, 0.3827, 0.4347, 0.4903, 0.4693, 0.4919, 0.4336, 0.5453, 0.4419, 0.5399, 0.4762, 0.5668, 0.7673, 0.6138, 0.7932, 0.591, 0.8131, 0.5572, 0.8032, 0.5668, 0.7673, 0.5572, 0.8032, 0.5228, 0.7953, 0.5131, 0.767, 0.4903, 0.4693, 0.4396, 0.467, 0.4375, 0.4303, 0.4919, 0.4336, 0.588, 0.4887, 0.5399, 0.4762, 0.5453, 0.4419, 0.597, 0.4562, 0.588, 0.4887, 0.597, 0.4562, 0.6467, 0.4747, 0.6343, 0.5043, 0.64, 0.84, 0.6412, 0.8931, 0.5976, 0.8819, 0.5985, 0.8436, 0.64, 0.84, 0.5985, 0.8436, 0.591, 0.8131, 0.6138, 0.7932, 0.6778, 0.5266, 0.6343, 0.5043, 0.6467, 0.4747, 0.6952, 0.4973, 0.6778, 0.5266, 0.6952, 0.4973, 0.743, 0.5257, 0.7201, 0.5532, 0.6143, 0.9388, 0.5686, 0.9668, 0.5583, 0.9385, 0.5798, 0.9156, 0.6143, 0.9388, 0.5798, 0.9156, 0.5976, 0.8819, 0.6412, 0.8931, 0.5317, 0.8992, 0.5236, 0.931, 0.4896, 0.9212, 0.4818, 0.8907, 0.5317, 0.8992, 0.4818, 0.8907, 0.4827, 0.852, 0.54, 0.8669, 0.5317, 0.8992, 0.54, 0.8669, 0.5976, 0.8819, 0.5798, 0.9156, 0.5317, 0.8992, 0.5798, 0.9156, 0.5583, 0.9385, 0.5236, 0.931, 0.5486, 0.8348, 0.54, 0.8669, 0.4827, 0.852, 0.501, 0.8181, 0.5486, 0.8348, 0.501, 0.8181, 0.5228, 0.7953, 0.5572, 0.8032, 0.5486, 0.8348, 0.5572, 0.8032, 0.591, 0.8131, 0.5985, 0.8436, 0.5486, 0.8348, 0.5985, 0.8436, 0.5976, 0.8819, 0.54, 0.8669, 0.4891, 0.3962, 0.4863, 0.3555, 0.5492, 0.364, 0.547, 0.4054, 0.4891, 0.3962, 0.547, 0.4054, 0.5453, 0.4419, 0.4919, 0.4336, 0.4891, 0.3962, 0.4919, 0.4336, 0.4375, 0.4303, 0.4314, 0.3928, 0.4891, 0.3962, 0.4314, 0.3928, 0.4251, 0.3532, 0.4863, 0.3555, 0.3743, 0.3967, 0.3659, 0.3577, 0.4251, 0.3532, 0.4314, 0.3928, 0.3743, 0.3967, 0.4314, 0.3928, 0.4375, 0.4303, 0.3827, 0.4347, 0.3743, 0.3967, 0.3827, 0.4347, 0.3276, 0.4449, 0.3177, 0.4068, 0.3743, 0.3967, 0.3177, 0.4068, 0.308, 0.3681, 0.3659, 0.3577, 0.2625, 0.4256, 0.251, 0.3861, 0.308, 0.3681, 0.3177, 0.4068, 0.2625, 0.4256, 0.3177, 0.4068, 0.3276, 0.4449, 0.2743, 0.4636, 0.2625, 0.4256, 0.2743, 0.4636, 0.2236, 0.4892, 0.2082, 0.4518, 0.2625, 0.4256, 0.2082, 0.4518, 0.1933, 0.4111, 0.251, 0.3861, 0.1542, 0.4892, 0.1337, 0.4453, 0.1933, 0.4111, 0.2082, 0.4518, 0.1542, 0.4892, 0.2082, 0.4518, 0.2236, 0.4892, 0.177, 0.527, 0.8231, 0.5367, 0.7894, 0.5643, 0.743, 0.5257, 0.7699, 0.4977, 0.8231, 0.5367, 0.7699, 0.4977, 0.7991, 0.4642, 0.8565, 0.5042, 0.7159, 0.4665, 0.7391, 0.4298, 0.7991, 0.4642, 0.7699, 0.4977, 0.7159, 0.4665, 0.7699, 0.4977, 0.743, 0.5257, 0.6952, 0.4973, 0.7159, 0.4665, 0.6952, 0.4973, 0.6467, 0.4747, 0.6606, 0.4412, 0.7159, 0.4665, 0.6606, 0.4412, 0.6769, 0.4012, 0.7391, 0.4298, 0.6043, 0.4207, 0.6131, 0.3794, 0.6769, 0.4012, 0.6606, 0.4412, 0.6043, 0.4207, 0.6606, 0.4412, 0.6467, 0.4747, 0.597, 0.4562, 0.6043, 0.4207, 0.597, 0.4562, 0.5453, 0.4419, 0.547, 0.4054, 0.6043, 0.4207, 0.547, 0.4054, 0.5492, 0.364, 0.6131, 0.3794, 0.5081, 0.1585, 0.5143, 0.1275, 0.599, 0.1309, 0.5905, 0.1611, 0.5081, 0.1585, 0.5905, 0.1611, 0.5799, 0.2017, 0.5009, 0.1986, 0.5081, 0.1585, 0.5009, 0.1986, 0.424, 0.2027, 0.427, 0.1645, 0.5081, 0.1585, 0.427, 0.1645, 0.4297, 0.1316, 0.5143, 0.1275, 0.3472, 0.1744, 0.3456, 0.142, 0.4297, 0.1316, 0.427, 0.1645, 0.3472, 0.1744, 0.427, 0.1645, 0.424, 0.2027, 0.3492, 0.2122, 0.3472, 0.1744, 0.3492, 0.2122, 0.2757, 0.2262, 0.2682, 0.1906, 0.3472, 0.1744, 0.2682, 0.1906, 0.261, 0.156, 0.3456, 0.142, 0.1889, 0.2076, 0.1777, 0.1769, 0.261, 0.156, 0.2682, 0.1906, 0.1889, 0.2076, 0.2682, 0.1906, 0.2757, 0.2262, 0.2022, 0.2436, 0.1889, 0.2076, 0.2022, 0.2436, 0.1275, 0.2649, 0.1098, 0.2291, 0.1889, 0.2076, 0.1098, 0.2291, 0.09567, 0.199, 0.1777, 0.1769, 0.02595, 0.2519, 0.01264, 0.2219, 0.09567, 0.199, 0.1098, 0.2291, 0.02595, 0.2519, 0.1098, 0.2291, 0.1275, 0.2649, 0.04914, 0.291, 0.9749, 0.3249, 0.9537, 0.3631, 0.8864, 0.3134, 0.9036, 0.2744, 0.9749, 0.3249, 0.9036, 0.2744, 0.9157, 0.245, 0.9865, 0.2933, 0.8315, 0.2302, 0.8426, 0.2012, 0.9157, 0.245, 0.9036, 0.2744, 0.8315, 0.2302, 0.9036, 0.2744, 0.8864, 0.3134, 0.8148, 0.2714, 0.8315, 0.2302, 0.8148, 0.2714, 0.739, 0.2376, 0.7544, 0.1955, 0.8315, 0.2302, 0.7544, 0.1955, 0.7646, 0.1674, 0.8426, 0.2012, 0.6733, 0.1725, 0.6599, 0.2145, 0.5799, 0.2017, 0.5905, 0.1611, 0.6733, 0.1725, 0.5905, 0.1611, 0.599, 0.1309, 0.6832, 0.1432, 0.6733, 0.1725, 0.6832, 0.1432, 0.7646, 0.1674, 0.7544, 0.1955, 0.6733, 0.1725, 0.7544, 0.1955, 0.739, 0.2376, 0.6599, 0.2145, 0.951, 0.9066, 0.9496, 0.9131, 0.9415, 0.9113, 0.9476, 0.9025, 0.951, 0.9066, 0.9476, 0.9025, 0.9522, 0.8963, 0.956, 0.9043, 0.951, 0.9066, 0.956, 0.9043, 0.9557, 0.9145, 0.9496, 0.9131, 0.9615, 0.9021, 0.9615, 0.916, 0.9557, 0.9145, 0.956, 0.9043, 0.9615, 0.9021, 0.956, 0.9043, 0.9522, 0.8963, 0.9567, 0.8907, 0.9615, 0.9021, 0.9567, 0.8907, 0.9606, 0.8864, 0.9664, 0.9004, 0.9615, 0.9021, 0.9664, 0.9004, 0.9664, 0.9175, 0.9615, 0.916, 0.9708, 0.8968, 0.9707, 0.916, 0.9664, 0.9154, 0.9665, 0.8982, 0.9708, 0.8968, 0.9665, 0.8982, 0.9676, 0.8841, 0.972, 0.881, 0.9708, 0.8968, 0.972, 0.881, 0.977, 0.88, 0.9757, 0.8963, 0.9708, 0.8968, 0.9757, 0.8963, 0.9756, 0.9161, 0.9707, 0.916, 0.981, 0.8968, 0.9809, 0.916, 0.9756, 0.9161, 0.9757, 0.8963, 0.981, 0.8968, 0.9757, 0.8963, 0.977, 0.88, 0.9822, 0.881, 0.981, 0.8968, 0.9822, 0.881, 0.9874, 0.8841, 0.9862, 0.8982, 0.981, 0.8968, 0.9862, 0.8982, 0.9862, 0.9154, 0.9809, 0.916, 0.9911, 0.9005, 0.9911, 0.9145, 0.9862, 0.9154, 0.9862, 0.8982, 0.9911, 0.9005, 0.9862, 0.8982, 0.9874, 0.8841, 0.992, 0.8889, 0.9232, 0.9222, 0.9184, 0.9336, 0.9149, 0.9272, 0.9186, 0.9191, 0.9232, 0.9222, 0.9186, 0.9191, 0.9183, 0.9089, 0.9232, 0.9083, 0.9141, 0.9164, 0.9128, 0.9098, 0.9183, 0.9089, 0.9186, 0.9191, 0.9141, 0.9164, 0.9186, 0.9191, 0.9149, 0.9272, 0.9108, 0.9204, 0.9141, 0.9164, 0.9108, 0.9204, 0.9049, 0.9113, 0.9128, 0.9098, 0.9074, 0.9245, 0.9108, 0.9204, 0.9149, 0.9272, 0.9086, 0.9314, 0.9074, 0.9245, 0.9086, 0.9314, 0.9011, 0.93, 0.9028, 0.922, 0.9074, 0.9245, 0.9028, 0.922, 0.9049, 0.9113, 0.9108, 0.9204, 0.9095, 0.9389, 0.9184, 0.9336, 0.921, 0.939, 0.9101, 0.9455, 0.9095, 0.9389, 0.9101, 0.9455, 0.8976, 0.9438, 0.8993, 0.9375, 0.9095, 0.9389, 0.8993, 0.9375, 0.9011, 0.93, 0.9086, 0.9314, 0.9095, 0.9389, 0.9086, 0.9314, 0.9149, 0.9272, 0.9184, 0.9336, 0.9438, 0.9798, 0.9411, 0.9916, 0.9362, 0.992, 0.939, 0.9799, 0.9438, 0.9798, 0.939, 0.9799, 0.9401, 0.9645, 0.9449, 0.965, 0.9102, 0.9499, 0.8962, 0.948, 0.8976, 0.9438, 0.9101, 0.9455, 0.9102, 0.9499, 0.9101, 0.9455, 0.921, 0.939, 0.9223, 0.9427, 0.9337, 0.979, 0.931, 0.9908, 0.9259, 0.9879, 0.9283, 0.9774, 0.9337, 0.979, 0.9283, 0.9774, 0.9293, 0.9641, 0.9348, 0.9642, 0.9337, 0.979, 0.9348, 0.9642, 0.9401, 0.9645, 0.939, 0.9799, 0.9337, 0.979, 0.939, 0.9799, 0.9362, 0.992, 0.931, 0.9908, 0.9478, 0.8854, 0.9567, 0.8907, 0.9522, 0.8963, 0.9459, 0.892, 0.9478, 0.8854, 0.9459, 0.892, 0.9384, 0.8935, 0.9376, 0.8868, 0.9232, 0.975, 0.924, 0.9642, 0.9293, 0.9641, 0.9283, 0.9774, 0.9478, 0.8854, 0.9497, 0.88, 0.9606, 0.8864, 0.9567, 0.8907, 0.9443, 0.8984, 0.9476, 0.9025, 0.9415, 0.9113, 0.9396, 0.9009, 0.9443, 0.8984, 0.9396, 0.9009, 0.9384, 0.8935, 0.9459, 0.892, 0.9443, 0.8984, 0.9459, 0.892, 0.9522, 0.8963, 0.9476, 0.9025, 0.935, 0.9033, 0.9396, 0.9009, 0.9415, 0.9113, 0.9336, 0.9098, 0.935, 0.9033, 0.9336, 0.9098, 0.9281, 0.9089, 0.9318, 0.8994, 0.935, 0.9033, 0.9318, 0.8994, 0.9384, 0.8935, 0.9396, 0.9009, 0.9287, 0.8954, 0.9376, 0.8868, 0.9384, 0.8935, 0.9318, 0.8994, 0.9287, 0.8954, 0.9318, 0.8994, 0.9281, 0.9089, 0.9232, 0.9083, 0.9664, 0.9819, 0.9674, 0.969, 0.9723, 0.9699, 0.9711, 0.9857, 0.9232, 0.9538, 0.9283, 0.9514, 0.9293, 0.9641, 0.924, 0.9642, 0.9337, 0.9501, 0.9348, 0.9642, 0.9293, 0.9641, 0.9283, 0.9514, 0.9762, 0.9881, 0.9711, 0.9857, 0.9723, 0.9699, 0.9776, 0.9704, 0.9762, 0.9881, 0.9776, 0.9704, 0.9828, 0.9706, 0.9815, 0.9889, 0.9337, 0.9501, 0.939, 0.9499, 0.9401, 0.9645, 0.9348, 0.9642, 0.9438, 0.9509, 0.9449, 0.965, 0.9401, 0.9645, 0.939, 0.9499, 0.9864, 0.9881, 0.9815, 0.9889, 0.9828, 0.9706, 0.9878, 0.9704, 0.9864, 0.9881, 0.9878, 0.9704, 0.992, 0.9699, 0.9908, 0.9857, 0.884, 0.9362, 0.8867, 0.9332, 0.8976, 0.9438, 0.8962, 0.948, 0.8904, 0.9288, 0.8993, 0.9375, 0.8976, 0.9438, 0.8867, 0.9332, 0.8904, 0.9288, 0.8867, 0.9332, 0.88, 0.9175, 0.8849, 0.916, 0.8904, 0.9288, 0.8849, 0.916, 0.8907, 0.9145, 0.8944, 0.924, 0.8904, 0.9288, 0.8944, 0.924, 0.9011, 0.93, 0.8993, 0.9375, 0.8981, 0.9196, 0.9028, 0.922, 0.9011, 0.93, 0.8944, 0.924, 0.8981, 0.9196, 0.8944, 0.924, 0.8907, 0.9145, 0.8968, 0.9131, 0.8981, 0.9196, 0.8968, 0.9131, 0.9049, 0.9113, 0.9028, 0.922, 0.8954, 0.9066, 0.8968, 0.9131, 0.8907, 0.9145, 0.8904, 0.9043, 0.8954, 0.9066, 0.8904, 0.9043, 0.8942, 0.8963, 0.8988, 0.9025, 0.8954, 0.9066, 0.8988, 0.9025, 0.9049, 0.9113, 0.8968, 0.9131, 0.8849, 0.9021, 0.8849, 0.916, 0.88, 0.9175, 0.88, 0.9004, 0.8849, 0.9021, 0.88, 0.9004, 0.8858, 0.8864, 0.8897, 0.8907, 0.8849, 0.9021, 0.8897, 0.8907, 0.8942, 0.8963, 0.8904, 0.9043, 0.8849, 0.9021, 0.8904, 0.9043, 0.8907, 0.9145, 0.8849, 0.916, 0.9877, 0.9512, 0.9878, 0.9704, 0.9828, 0.9706, 0.9828, 0.9507, 0.9877, 0.9512, 0.9828, 0.9507, 0.9815, 0.9344, 0.9864, 0.9355, 0.9877, 0.9512, 0.9864, 0.9355, 0.9908, 0.9385, 0.992, 0.9526, 0.9877, 0.9512, 0.992, 0.9526, 0.992, 0.9699, 0.9878, 0.9704, 0.9775, 0.9512, 0.9776, 0.9704, 0.9723, 0.9699, 0.9722, 0.9526, 0.9775, 0.9512, 0.9722, 0.9526, 0.9711, 0.9385, 0.9762, 0.9355, 0.9775, 0.9512, 0.9762, 0.9355, 0.9815, 0.9344, 0.9828, 0.9507, 0.9775, 0.9512, 0.9828, 0.9507, 0.9828, 0.9706, 0.9776, 0.9704, 0.9232, 0.9222, 0.9232, 0.9083, 0.9281, 0.9089, 0.9278, 0.9191, 0.9232, 0.9222, 0.9278, 0.9191, 0.9315, 0.9272, 0.928, 0.9336, 0.9674, 0.9549, 0.9665, 0.9434, 0.9711, 0.9385, 0.9722, 0.9526, 0.9674, 0.9549, 0.9722, 0.9526, 0.9723, 0.9699, 0.9674, 0.969, 0.9323, 0.9164, 0.9336, 0.9098, 0.9415, 0.9113, 0.9356, 0.9204, 0.9323, 0.9164, 0.9356, 0.9204, 0.9315, 0.9272, 0.9278, 0.9191, 0.9323, 0.9164, 0.9278, 0.9191, 0.9281, 0.9089, 0.9336, 0.9098, 0.939, 0.9245, 0.9356, 0.9204, 0.9415, 0.9113, 0.9436, 0.922, 0.939, 0.9245, 0.9436, 0.922, 0.9453, 0.93, 0.9379, 0.9314, 0.939, 0.9245, 0.9379, 0.9314, 0.9315, 0.9272, 0.9356, 0.9204, 0.9369, 0.9389, 0.928, 0.9336, 0.9315, 0.9272, 0.9379, 0.9314, 0.9369, 0.9389, 0.9379, 0.9314, 0.9453, 0.93, 0.9472, 0.9375, 0.9369, 0.9389, 0.9472, 0.9375, 0.9488, 0.9438, 0.9363, 0.9455, 0.9369, 0.9389, 0.9363, 0.9455, 0.9254, 0.939, 0.928, 0.9336, 0.9362, 0.9499, 0.9241, 0.9427, 0.9254, 0.939, 0.9363, 0.9455, 0.9362, 0.9499, 0.9363, 0.9455, 0.9488, 0.9438, 0.9502, 0.948, 0.9026, 0.9798, 0.9015, 0.965, 0.9063, 0.9645, 0.9074, 0.9799, 0.9026, 0.9798, 0.9074, 0.9799, 0.9102, 0.992, 0.9053, 0.9916, 0.9127, 0.979, 0.9154, 0.9908, 0.9102, 0.992, 0.9074, 0.9799, 0.9127, 0.979, 0.9074, 0.9799, 0.9063, 0.9645, 0.9116, 0.9642, 0.9127, 0.979, 0.9116, 0.9642, 0.9171, 0.9641, 0.9181, 0.9774, 0.9127, 0.979, 0.9181, 0.9774, 0.9205, 0.9879, 0.9154, 0.9908, 0.8986, 0.8854, 0.8897, 0.8907, 0.8858, 0.8864, 0.8967, 0.88, 0.9232, 0.975, 0.9181, 0.9774, 0.9171, 0.9641, 0.9224, 0.9642, 0.8986, 0.8854, 0.9088, 0.8868, 0.908, 0.8935, 0.9005, 0.892, 0.8986, 0.8854, 0.9005, 0.892, 0.8942, 0.8963, 0.8897, 0.8907, 0.9021, 0.8984, 0.8988, 0.9025, 0.8942, 0.8963, 0.9005, 0.892, 0.9021, 0.8984, 0.9005, 0.892, 0.908, 0.8935, 0.9068, 0.9009, 0.9021, 0.8984, 0.9068, 0.9009, 0.9049, 0.9113, 0.8988, 0.9025, 0.9114, 0.9033, 0.9068, 0.9009, 0.908, 0.8935, 0.9146, 0.8994, 0.9114, 0.9033, 0.9146, 0.8994, 0.9183, 0.9089, 0.9128, 0.9098, 0.9114, 0.9033, 0.9128, 0.9098, 0.9049, 0.9113, 0.9068, 0.9009, 0.9232, 0.9538, 0.9224, 0.9642, 0.9171, 0.9641, 0.9181, 0.9514, 0.992, 0.9274, 0.9874, 0.9312, 0.9862, 0.9154, 0.9911, 0.9145, 0.9177, 0.8954, 0.9232, 0.9083, 0.9183, 0.9089, 0.9146, 0.8994, 0.9177, 0.8954, 0.9146, 0.8994, 0.908, 0.8935, 0.9088, 0.8868, 0.9127, 0.9501, 0.9116, 0.9642, 0.9063, 0.9645, 0.9074, 0.9499, 0.9822, 0.9336, 0.977, 0.9344, 0.9756, 0.9161, 0.9809, 0.916, 0.9822, 0.9336, 0.9809, 0.916, 0.9862, 0.9154, 0.9874, 0.9312, 0.9127, 0.9501, 0.9181, 0.9514, 0.9171, 0.9641, 0.9116, 0.9642, 0.9624, 0.9362, 0.9502, 0.948, 0.9488, 0.9438, 0.9597, 0.9332, 0.972, 0.9336, 0.9676, 0.9312, 0.9664, 0.9154, 0.9707, 0.916, 0.972, 0.9336, 0.9707, 0.916, 0.9756, 0.9161, 0.977, 0.9344, 0.9026, 0.9509, 0.9074, 0.9499, 0.9063, 0.9645, 0.9015, 0.965, 0.956, 0.9288, 0.9472, 0.9375, 0.9453, 0.93, 0.952, 0.924, 0.956, 0.9288, 0.952, 0.924, 0.9557, 0.9145, 0.9615, 0.916, 0.956, 0.9288, 0.9615, 0.916, 0.9664, 0.9175, 0.9597, 0.9332, 0.956, 0.9288, 0.9597, 0.9332, 0.9488, 0.9438, 0.9472, 0.9375, 0.9483, 0.9196, 0.9436, 0.922, 0.9415, 0.9113, 0.9496, 0.9131, 0.9483, 0.9196, 0.9496, 0.9131, 0.9557, 0.9145, 0.952, 0.924, 0.9483, 0.9196, 0.952, 0.924, 0.9453, 0.93, 0.9436, 0.922, 0.8234, 0.9209, 0.819, 0.9231, 0.8171, 0.9133, 0.8246, 0.9149, 0.8234, 0.9209, 0.8246, 0.9149, 0.8302, 0.9162, 0.8268, 0.925, 0.8234, 0.9209, 0.8268, 0.925, 0.8206, 0.9304, 0.819, 0.9231, 0.8305, 0.9294, 0.8223, 0.9374, 0.8206, 0.9304, 0.8268, 0.925, 0.8305, 0.9294, 0.8268, 0.925, 0.8302, 0.9162, 0.8355, 0.9176, 0.8305, 0.9294, 0.8355, 0.9176, 0.8401, 0.9189, 0.8339, 0.9334, 0.8305, 0.9294, 0.8339, 0.9334, 0.8238, 0.9432, 0.8223, 0.9374, 0.8363, 0.9362, 0.8251, 0.9471, 0.8238, 0.9432, 0.8339, 0.9334, 0.8452, 0.984, 0.8412, 0.9818, 0.8401, 0.9672, 0.844, 0.9677, 0.8452, 0.984, 0.844, 0.9677, 0.8486, 0.9679, 0.8498, 0.9848, 0.8012, 0.9497, 0.8056, 0.9488, 0.8046, 0.9623, 0.8002, 0.9628, 0.8105, 0.949, 0.8095, 0.962, 0.8046, 0.9623, 0.8056, 0.9488, 0.8546, 0.984, 0.8498, 0.9848, 0.8486, 0.9679, 0.8534, 0.9677, 0.8546, 0.984, 0.8534, 0.9677, 0.8583, 0.9672, 0.8594, 0.9818, 0.8105, 0.949, 0.8155, 0.9502, 0.8146, 0.9619, 0.8095, 0.962, 0.8202, 0.9524, 0.8195, 0.962, 0.8146, 0.9619, 0.8155, 0.9502, 0.8637, 0.9783, 0.8594, 0.9818, 0.8583, 0.9672, 0.8628, 0.9664, 0.7952, 0.8986, 0.8002, 0.9104, 0.7957, 0.911, 0.7923, 0.9022, 0.7952, 0.8986, 0.7923, 0.9022, 0.7862, 0.8968, 0.787, 0.8906, 0.7893, 0.9059, 0.7851, 0.9036, 0.7862, 0.8968, 0.7923, 0.9022, 0.7893, 0.9059, 0.7923, 0.9022, 0.7957, 0.911, 0.7906, 0.9119, 0.7893, 0.9059, 0.7906, 0.9119, 0.7833, 0.9133, 0.7851, 0.9036, 0.7807, 0.9014, 0.7777, 0.9051, 0.7734, 0.8993, 0.7792, 0.8954, 0.7807, 0.9014, 0.7792, 0.8954, 0.7862, 0.8968, 0.7851, 0.9036, 0.7807, 0.9014, 0.7851, 0.9036, 0.7833, 0.9133, 0.7777, 0.9051, 0.7775, 0.8894, 0.7693, 0.8942, 0.7657, 0.8903, 0.7758, 0.8843, 0.8202, 0.972, 0.8155, 0.9742, 0.8146, 0.9619, 0.8195, 0.962, 0.7775, 0.8894, 0.787, 0.8906, 0.7862, 0.8968, 0.7792, 0.8954, 0.7775, 0.8894, 0.7792, 0.8954, 0.7734, 0.8993, 0.7693, 0.8942, 0.8105, 0.9757, 0.813, 0.9865, 0.8082, 0.9877, 0.8057, 0.9765, 0.8105, 0.9757, 0.8057, 0.9765, 0.8046, 0.9623, 0.8095, 0.962, 0.8105, 0.9757, 0.8095, 0.962, 0.8146, 0.9619, 0.8155, 0.9742, 0.8105, 0.9757, 0.8155, 0.9742, 0.8177, 0.9839, 0.813, 0.9865, 0.8122, 0.9488, 0.801, 0.9422, 0.8022, 0.9388, 0.8123, 0.9447, 0.8122, 0.9488, 0.8123, 0.9447, 0.8238, 0.9432, 0.8251, 0.9471, 0.8012, 0.9764, 0.8002, 0.9628, 0.8046, 0.9623, 0.8057, 0.9765, 0.8012, 0.9764, 0.8057, 0.9765, 0.8082, 0.9877, 0.8037, 0.9872, 0.8128, 0.9386, 0.8046, 0.9338, 0.8079, 0.9278, 0.8137, 0.9318, 0.8128, 0.9386, 0.8137, 0.9318, 0.8206, 0.9304, 0.8223, 0.9374, 0.8128, 0.9386, 0.8223, 0.9374, 0.8238, 0.9432, 0.8123, 0.9447, 0.8128, 0.9386, 0.8123, 0.9447, 0.8022, 0.9388, 0.8046, 0.9338, 0.8148, 0.9254, 0.8116, 0.9216, 0.8171, 0.9133, 0.819, 0.9231, 0.8148, 0.9254, 0.819, 0.9231, 0.8206, 0.9304, 0.8137, 0.9318, 0.8148, 0.9254, 0.8137, 0.9318, 0.8079, 0.9278, 0.8116, 0.9216, 0.8086, 0.9179, 0.8098, 0.9119, 0.8171, 0.9133, 0.8116, 0.9216, 0.8086, 0.9179, 0.8116, 0.9216, 0.8079, 0.9278, 0.8044, 0.9204, 0.8086, 0.9179, 0.8044, 0.9204, 0.8047, 0.911, 0.8098, 0.9119, 0.8002, 0.9232, 0.8002, 0.9104, 0.8047, 0.911, 0.8044, 0.9204, 0.8002, 0.9232, 0.8044, 0.9204, 0.8079, 0.9278, 0.8046, 0.9338, 0.8409, 0.9032, 0.8401, 0.8926, 0.8444, 0.8881, 0.8454, 0.9011, 0.8409, 0.9032, 0.8454, 0.9011, 0.8455, 0.917, 0.841, 0.9162, 0.8503, 0.8998, 0.8503, 0.9175, 0.8455, 0.917, 0.8454, 0.9011, 0.8503, 0.8998, 0.8454, 0.9011, 0.8444, 0.8881, 0.8491, 0.8853, 0.8503, 0.8998, 0.8491, 0.8853, 0.8539, 0.8843, 0.8551, 0.8994, 0.8503, 0.8998, 0.8551, 0.8994, 0.8552, 0.9177, 0.8503, 0.9175, 0.8597, 0.8998, 0.8597, 0.9175, 0.8552, 0.9177, 0.8551, 0.8994, 0.8597, 0.8998, 0.8551, 0.8994, 0.8539, 0.8843, 0.8585, 0.8853, 0.8597, 0.8998, 0.8585, 0.8853, 0.8626, 0.8881, 0.8636, 0.9011, 0.8597, 0.8998, 0.8636, 0.9011, 0.8637, 0.917, 0.8597, 0.9175, 0.7649, 0.9048, 0.7649, 0.9176, 0.7603, 0.9189, 0.7603, 0.9032, 0.7649, 0.9048, 0.7603, 0.9032, 0.7657, 0.8903, 0.7693, 0.8942, 0.7649, 0.9048, 0.7693, 0.8942, 0.7734, 0.8993, 0.7699, 0.9068, 0.7649, 0.9048, 0.7699, 0.9068, 0.7702, 0.9162, 0.7649, 0.9176, 0.7746, 0.9089, 0.7758, 0.9149, 0.7702, 0.9162, 0.7699, 0.9068, 0.7746, 0.9089, 0.7699, 0.9068, 0.7734, 0.8993, 0.7777, 0.9051, 0.7746, 0.9089, 0.7777, 0.9051, 0.7833, 0.9133, 0.7758, 0.9149, 0.777, 0.9209, 0.7814, 0.9231, 0.7798, 0.9304, 0.7737, 0.925, 0.777, 0.9209, 0.7737, 0.925, 0.7702, 0.9162, 0.7758, 0.9149, 0.777, 0.9209, 0.7758, 0.9149, 0.7833, 0.9133, 0.7814, 0.9231, 0.7699, 0.9294, 0.7781, 0.9374, 0.7766, 0.9432, 0.7665, 0.9334, 0.7699, 0.9294, 0.7665, 0.9334, 0.7603, 0.9189, 0.7649, 0.9176, 0.7699, 0.9294, 0.7649, 0.9176, 0.7702, 0.9162, 0.7737, 0.925, 0.7699, 0.9294, 0.7737, 0.925, 0.7798, 0.9304, 0.7781, 0.9374, 0.7992, 0.9497, 0.8002, 0.9628, 0.7958, 0.9623, 0.7948, 0.9488, 0.8585, 0.9338, 0.8539, 0.9345, 0.8552, 0.9177, 0.8597, 0.9175, 0.8585, 0.9338, 0.8597, 0.9175, 0.8637, 0.917, 0.8626, 0.9316, 0.7641, 0.9362, 0.7665, 0.9334, 0.7766, 0.9432, 0.7753, 0.9471, 0.7899, 0.949, 0.7909, 0.962, 0.7858, 0.9619, 0.7849, 0.9502, 0.8491, 0.9338, 0.8444, 0.9316, 0.8455, 0.917, 0.8503, 0.9175, 0.8491, 0.9338, 0.8503, 0.9175, 0.8552, 0.9177, 0.8539, 0.9345, 0.7899, 0.949, 0.7948, 0.9488, 0.7958, 0.9623, 0.7909, 0.962, 0.8053, 0.8986, 0.8134, 0.8906, 0.8143, 0.8968, 0.8081, 0.9022, 0.8053, 0.8986, 0.8081, 0.9022, 0.8047, 0.911, 0.8002, 0.9104, 0.8401, 0.9281, 0.841, 0.9162, 0.8455, 0.917, 0.8444, 0.9316, 0.7802, 0.9524, 0.7849, 0.9502, 0.7858, 0.9619, 0.7809, 0.962, 0.8111, 0.9059, 0.8153, 0.9036, 0.8171, 0.9133, 0.8098, 0.9119, 0.8111, 0.9059, 0.8098, 0.9119, 0.8047, 0.911, 0.8081, 0.9022, 0.8111, 0.9059, 0.8081, 0.9022, 0.8143, 0.8968, 0.8153, 0.9036, 0.8197, 0.9014, 0.8227, 0.9051, 0.8171, 0.9133, 0.8153, 0.9036, 0.8197, 0.9014, 0.8153, 0.9036, 0.8143, 0.8968, 0.8212, 0.8954, 0.8197, 0.9014, 0.8212, 0.8954, 0.827, 0.8993, 0.8227, 0.9051, 0.8229, 0.8894, 0.8311, 0.8942, 0.827, 0.8993, 0.8212, 0.8954, 0.8229, 0.8894, 0.8212, 0.8954, 0.8143, 0.8968, 0.8134, 0.8906, 0.7802, 0.972, 0.7809, 0.962, 0.7858, 0.9619, 0.7849, 0.9742, 0.8229, 0.8894, 0.8246, 0.8843, 0.8347, 0.8903, 0.8311, 0.8942, 0.7899, 0.9757, 0.7874, 0.9865, 0.7827, 0.9839, 0.7849, 0.9742, 0.7899, 0.9757, 0.7849, 0.9742, 0.7858, 0.9619, 0.7909, 0.962, 0.7899, 0.9757, 0.7909, 0.962, 0.7958, 0.9623, 0.7948, 0.9765, 0.7899, 0.9757, 0.7948, 0.9765, 0.7922, 0.9877, 0.7874, 0.9865, 0.7992, 0.9764, 0.7967, 0.9872, 0.7922, 0.9877, 0.7948, 0.9765, 0.7992, 0.9764, 0.7948, 0.9765, 0.7958, 0.9623, 0.8002, 0.9628, 0.7882, 0.9488, 0.7753, 0.9471, 0.7766, 0.9432, 0.7882, 0.9447, 0.7882, 0.9488, 0.7882, 0.9447, 0.7982, 0.9388, 0.7994, 0.9422, 0.7876, 0.9386, 0.7958, 0.9338, 0.7982, 0.9388, 0.7882, 0.9447, 0.7876, 0.9386, 0.7882, 0.9447, 0.7766, 0.9432, 0.7781, 0.9374, 0.7876, 0.9386, 0.7781, 0.9374, 0.7798, 0.9304, 0.7867, 0.9318, 0.7876, 0.9386, 0.7867, 0.9318, 0.7925, 0.9278, 0.7958, 0.9338, 0.7857, 0.9254, 0.7888, 0.9216, 0.7925, 0.9278, 0.7867, 0.9318, 0.7857, 0.9254, 0.7867, 0.9318, 0.7798, 0.9304, 0.7814, 0.9231, 0.7857, 0.9254, 0.7814, 0.9231, 0.7833, 0.9133, 0.7888, 0.9216, 0.7918, 0.9179, 0.7906, 0.9119, 0.7957, 0.911, 0.796, 0.9204, 0.7918, 0.9179, 0.796, 0.9204, 0.7925, 0.9278, 0.7888, 0.9216, 0.7918, 0.9179, 0.7888, 0.9216, 0.7833, 0.9133, 0.7906, 0.9119, 0.8628, 0.9534, 0.8628, 0.9664, 0.8583, 0.9672, 0.8583, 0.9513, 0.8628, 0.9534, 0.8583, 0.9513, 0.8594, 0.9383, 0.8637, 0.9428, 0.8002, 0.9232, 0.7958, 0.9338, 0.7925, 0.9278, 0.796, 0.9204, 0.8002, 0.9232, 0.796, 0.9204, 0.7957, 0.911, 0.8002, 0.9104, 0.8535, 0.95, 0.8534, 0.9677, 0.8486, 0.9679, 0.8486, 0.9496, 0.8535, 0.95, 0.8486, 0.9496, 0.8498, 0.9345, 0.8546, 0.9355, 0.8535, 0.95, 0.8546, 0.9355, 0.8594, 0.9383, 0.8583, 0.9513, 0.8535, 0.95, 0.8583, 0.9513, 0.8583, 0.9672, 0.8534, 0.9677, 0.8441, 0.95, 0.844, 0.9677, 0.8401, 0.9672, 0.8401, 0.9513, 0.8441, 0.95, 0.8401, 0.9513, 0.8412, 0.9383, 0.8452, 0.9355, 0.8441, 0.95, 0.8452, 0.9355, 0.8498, 0.9345, 0.8486, 0.9496, 0.8441, 0.95, 0.8486, 0.9496, 0.8486, 0.9679, 0.844, 0.9677, 0.8355, 0.9048, 0.8355, 0.9176, 0.8302, 0.9162, 0.8305, 0.9068, 0.8355, 0.9048, 0.8305, 0.9068, 0.827, 0.8993, 0.8311, 0.8942, 0.8355, 0.9048, 0.8311, 0.8942, 0.8347, 0.8903, 0.8401, 0.9032, 0.8355, 0.9048, 0.8401, 0.9032, 0.8401, 0.9189, 0.8355, 0.9176, 0.8258, 0.9089, 0.8246, 0.9149, 0.8171, 0.9133, 0.8227, 0.9051, 0.8258, 0.9089, 0.8227, 0.9051, 0.827, 0.8993, 0.8305, 0.9068, 0.8258, 0.9089, 0.8305, 0.9068, 0.8302, 0.9162, 0.8246, 0.9149, 0.4945, 0.2374, 0.5009, 0.1986, 0.5799, 0.2017, 0.5701, 0.2416, 0.4945, 0.2374, 0.5701, 0.2416, 0.5613, 0.2817, 0.4896, 0.276, 0.4945, 0.2374, 0.4896, 0.276, 0.4209, 0.277, 0.4218, 0.2399, 0.4945, 0.2374, 0.4218, 0.2399, 0.424, 0.2027, 0.5009, 0.1986, 0.4866, 0.3154, 0.4896, 0.276, 0.5613, 0.2817, 0.5543, 0.3227, 0.4866, 0.3154, 0.5543, 0.3227, 0.5492, 0.364, 0.4863, 0.3555, 0.4866, 0.3154, 0.4863, 0.3555, 0.4251, 0.3532, 0.4218, 0.3147, 0.4866, 0.3154, 0.4218, 0.3147, 0.4209, 0.277, 0.4896, 0.276, 0.3517, 0.2483, 0.3492, 0.2122, 0.424, 0.2027, 0.4218, 0.2399, 0.3517, 0.2483, 0.4218, 0.2399, 0.4209, 0.277, 0.355, 0.2841, 0.3517, 0.2483, 0.355, 0.2841, 0.291, 0.296, 0.2832, 0.2612, 0.3517, 0.2483, 0.2832, 0.2612, 0.2757, 0.2262, 0.3492, 0.2122, 0.3596, 0.3205, 0.355, 0.2841, 0.4209, 0.277, 0.4218, 0.3147, 0.3596, 0.3205, 0.4218, 0.3147, 0.4251, 0.3532, 0.3659, 0.3577, 0.3596, 0.3205, 0.3659, 0.3577, 0.308, 0.3681, 0.2993, 0.3316, 0.3596, 0.3205, 0.2993, 0.3316, 0.291, 0.296, 0.355, 0.2841, 0.2148, 0.2783, 0.2022, 0.2436, 0.2757, 0.2262, 0.2832, 0.2612, 0.2148, 0.2783, 0.2832, 0.2612, 0.291, 0.296, 0.2271, 0.313, 0.2148, 0.2783, 0.2271, 0.313, 0.1615, 0.3355, 0.1447, 0.2999, 0.2148, 0.2783, 0.1447, 0.2999, 0.1275, 0.2649, 0.2022, 0.2436, 0.2393, 0.3488, 0.2271, 0.313, 0.291, 0.296, 0.2993, 0.3316, 0.2393, 0.3488, 0.2993, 0.3316, 0.308, 0.3681, 0.251, 0.3861, 0.2393, 0.3488, 0.251, 0.3861, 0.1933, 0.4111, 0.1778, 0.3724, 0.2393, 0.3488, 0.1778, 0.3724, 0.1615, 0.3355, 0.2271, 0.313, 0.07153, 0.3277, 0.04914, 0.291, 0.1275, 0.2649, 0.1447, 0.2999, 0.07153, 0.3277, 0.1447, 0.2999, 0.1615, 0.3355, 0.09291, 0.3648, 0.9325, 0.3996, 0.9101, 0.435, 0.8477, 0.3902, 0.8679, 0.3521, 0.9325, 0.3996, 0.8679, 0.3521, 0.8864, 0.3134, 0.9537, 0.3631, 0.1133, 0.404, 0.09291, 0.3648, 0.1615, 0.3355, 0.1778, 0.3724, 0.1133, 0.404, 0.1778, 0.3724, 0.1933, 0.4111, 0.1337, 0.4453, 0.8851, 0.4701, 0.8565, 0.5042, 0.7991, 0.4642, 0.8248, 0.4279, 0.8851, 0.4701, 0.8248, 0.4279, 0.8477, 0.3902, 0.9101, 0.435, 0.7979, 0.3116, 0.8148, 0.2714, 0.8864, 0.3134, 0.8679, 0.3521, 0.7979, 0.3116, 0.8679, 0.3521, 0.8477, 0.3902, 0.78, 0.3514, 0.7979, 0.3116, 0.78, 0.3514, 0.7086, 0.3195, 0.7239, 0.2786, 0.7979, 0.3116, 0.7239, 0.2786, 0.739, 0.2376, 0.8148, 0.2714, 0.7604, 0.391, 0.78, 0.3514, 0.8477, 0.3902, 0.8248, 0.4279, 0.7604, 0.391, 0.8248, 0.4279, 0.7991, 0.4642, 0.7391, 0.4298, 0.7604, 0.391, 0.7391, 0.4298, 0.6769, 0.4012, 0.693, 0.3603, 0.7604, 0.391, 0.693, 0.3603, 0.7086, 0.3195, 0.78, 0.3514, 0.6472, 0.2554, 0.6599, 0.2145, 0.739, 0.2376, 0.7239, 0.2786, 0.6472, 0.2554, 0.7239, 0.2786, 0.7086, 0.3195, 0.6349, 0.2963, 0.6472, 0.2554, 0.6349, 0.2963, 0.5613, 0.2817, 0.5701, 0.2416, 0.6472, 0.2554, 0.5701, 0.2416, 0.5799, 0.2017, 0.6599, 0.2145, 0.6235, 0.3378, 0.6349, 0.2963, 0.7086, 0.3195, 0.693, 0.3603, 0.6235, 0.3378, 0.693, 0.3603, 0.6769, 0.4012, 0.6131, 0.3794, 0.6235, 0.3378, 0.6131, 0.3794, 0.5492, 0.364, 0.5543, 0.3227, 0.6235, 0.3378, 0.5543, 0.3227, 0.5613, 0.2817, 0.6349, 0.2963])
me_cylinder.materials.append(mat_arcilla)
me_cylinder.materials.append(mat_ojos)
me_cylinder.use_remesh_preserve_volume = False
me_cylinder.use_remesh_preserve_attributes = False
me_cylinder.use_mirror_vertex_groups = False
me_cylinder.update()
arm_armature = bpy.data.armatures.new('Armature')  # bones are not reproduced

# ---- objects
ob_camera = bpy.data.objects.new('Camera', cam_camera_001)
ob_lamp = bpy.data.objects.new('Lamp', light_lamp_001)
ob_helmet = bpy.data.objects.new('Helmet', me_plane_002)
ob_cube = bpy.data.objects.new('Cube', me_cube_001)
ob_lamp_001 = bpy.data.objects.new('Lamp.001', light_lamp)
ob_armature = bpy.data.objects.new('Armature', arm_armature)
ob_snelp = bpy.data.objects.new('Snelp', me_cylinder)

# ---- transforms, parenting, visibility, modifiers, constraints
ob_camera.location = (1.0, -0.8, 2.0)
ob_camera.rotation_euler = (0.5236, 0.0, 0.7854)
ob_camera.lock_rotations_4d = False
ob_camera.empty_display_type = 'ARROWS'
ob_camera.lineart.crease_threshold = 0.0
ob_lamp.parent = ob_camera
ob_lamp.matrix_parent_inverse = Matrix(((1.0, -2.328e-10, 0.0, -0.009593), (0.0, 0.866, 0.5, -0.134), (0.0, -0.5, 0.866, -2.232), (0.0, 0.0, 0.0, 1.0)))
ob_lamp.location = (0.0, -1.0, 2.0)
ob_lamp.lock_rotations_4d = False
ob_lamp.empty_display_type = 'ARROWS'
ob_lamp.lineart.crease_threshold = 0.0
ob_helmet.location = (0.009593, 0.329, 0.3549)
ob_helmet.rotation_euler = (1.204, -4.908e-17, 9.112e-18)
ob_helmet.scale = (0.08389, 0.08389, 0.08389)
ob_helmet.lock_rotations_4d = False
ob_helmet.empty_display_type = 'ARROWS'
ob_helmet.lineart.crease_threshold = 0.0
_m = ob_helmet.modifiers.new('Subsurf', 'SUBSURF')
_m.uv_smooth = 'PRESERVE_CORNERS'
_m.quality = 2
_m.show_only_control_edges = False
ob_cube.parent = ob_helmet
ob_cube.matrix_parent_inverse = Matrix(((11.92, 2.98e-08, 1.49e-08, -0.1144), (-5.85e-16, 4.279, 11.13, -5.94), (-1.086e-16, -11.13, 4.279, 1.917), (0.0, 0.0, 0.0, 1.0)))
ob_cube.location = (-0.004892, -0.09628, 0.9425)
ob_cube.rotation_euler = (-1.125, -2.522e-18, 2.327e-20)
ob_cube.lock_rotations_4d = False
ob_cube.empty_display_type = 'ARROWS'
ob_cube.lineart.crease_threshold = 0.0
ob_lamp_001.location = (0.009593, 0.004067, 2.477)
ob_lamp_001.lock_rotations_4d = False
ob_lamp_001.empty_display_type = 'ARROWS'
ob_lamp_001.lineart.crease_threshold = 0.0
ob_armature.location = (0.009593, 0.004067, -1.217)
ob_armature.rotation_euler = (1.571, -0.0, -0.0)
ob_armature.lock_rotations_4d = False
ob_armature.empty_display_type = 'ARROWS'
ob_armature.color = (0.0, 0.0, 0.0, 1.0)
ob_armature.show_in_front = True
ob_armature.lineart.crease_threshold = 0.0
ob_snelp.location = (0.0, 0.0, 0.0)
ob_snelp.lock_rotations_4d = False
ob_snelp.empty_display_type = 'ARROWS'
ob_snelp.color = (0.0, 0.0, 0.0, 1.0)
ob_snelp.lineart.crease_threshold = 0.0
_vg = ob_snelp.vertex_groups.new(name='Bone.002')
_vg.add([6, 7, 8, 9, 10, 11, 12, 13, 14, 15, 16, 17, 18, 19, 26, 27, 28, 29, 30, 31, 32, 33, 34, 35, 36, 37, 38, 39, 40, 41, 42, 43, 44, 45, 46, 47, 48, 49, 50, 51, 52, 53, 54, 55, 56, 57, 58, 59, 60, 61, 62, 63, 64, 65, 66, 67, 68, 69, 70, 71, 72, 73, 74, 75, 76, 77, 78, 79, 80, 81, 82, 83, 84, 85, 86, 87, 88, 89, 90, 91, 92, 93, 94, 95, 96, 97, 113, 116, 119, 122, 125, 127, 128, 129, 130, 131, 132, 133, 134, 135, 136, 137, 138, 139, 140, 141, 142, 143, 144, 145, 146, 165, 166, 167, 168, 169, 170, 171, 172, 173, 174, 175, 176, 177, 178, 179, 180, 181, 182, 183, 184, 185, 186, 187, 188, 189, 190, 191, 192, 193, 194, 195, 196, 197, 198, 199, 200, 201, 202, 203, 204, 205, 206, 207, 208, 209, 210, 211, 212, 213, 214, 215, 216, 217, 218, 219, 220, 221, 222, 223, 224, 225, 226, 227, 228, 229, 230, 231, 232, 233, 234, 235, 236, 237, 238, 239, 240, 241, 242, 243, 244, 245, 246, 247, 248, 249, 250, 251, 252, 253, 254, 255, 256, 257, 258, 259, 260, 261, 262, 263, 264, 265, 266, 267, 268, 269, 270, 271, 272, 273, 274, 275, 276, 277, 278, 279, 280, 281, 282, 283, 284, 285, 286, 287, 288, 289, 290, 291, 292, 293, 294, 295, 296, 321, 322, 323, 324, 325, 326, 328, 329, 330, 331, 332, 333, 346, 347, 348, 349, 350, 351, 352, 353, 354, 355, 356, 357, 358, 359, 360, 361, 362, 363, 364, 365, 366, 367, 368, 369, 370, 371, 372, 373, 374, 375, 376, 377, 378, 379, 380, 381, 382, 383, 384, 385, 386, 387, 388, 389, 390, 391, 392, 393, 394, 395, 396, 397, 398, 399, 400, 401, 402, 403, 404, 405, 406, 407, 408, 409], 1.0, 'REPLACE')
_vg = ob_snelp.vertex_groups.new(name='Bone.001')
_vg.add([98, 99, 100, 101, 102, 103, 104, 105, 106, 107, 108, 109, 147, 148, 149, 150, 151, 152, 297, 298, 299, 300, 301, 302, 303, 304, 305, 306, 307, 308, 309, 310, 311, 312, 313, 314, 334, 335, 336, 337, 338, 339, 410, 411, 412, 413, 414, 415], 1.0, 'REPLACE')
_vg = ob_snelp.vertex_groups.new(name='Bone')
_vg.add([0, 1, 2, 3, 4, 5, 20, 21, 22, 23, 24, 25, 110, 111, 112, 114, 115, 117, 118, 120, 121, 123, 124, 126, 153, 154, 155, 156, 157, 158, 159, 160, 161, 162, 163, 164, 315, 316, 317, 318, 319, 320, 327, 340, 341, 342, 343, 344, 345], 1.0, 'REPLACE')
_m = ob_snelp.modifiers.new('Armature', 'ARMATURE')
_m.object = ob_armature
_m = ob_snelp.modifiers.new('Subsurf', 'SUBSURF')
_m.uv_smooth = 'PRESERVE_CORNERS'
_m.quality = 2
_m.show_only_control_edges = False

# ---- collection membership
col_collection_1.objects.link(ob_camera)
col_collection_1.objects.link(ob_lamp)
col_collection_1.objects.link(ob_helmet)
col_collection_1.objects.link(ob_cube)
col_collection_1.objects.link(ob_lamp_001)
col_collection_1.objects.link(ob_armature)
col_collection_1.objects.link(ob_snelp)

# ---- scene / render settings (as saved in the file)
scene.camera = ob_camera
scene.frame_start = 1; scene.frame_end = 9; scene.frame_set(1)
scene.render.engine = 'BLENDER_EEVEE_NEXT'
scene.render.image_settings.compression = 90
scene.render.resolution_x = 32
scene.render.resolution_y = 32
scene.render.pixel_aspect_x = 100.0
scene.render.pixel_aspect_y = 100.0
scene.render.fps = 25
scene.render.dither_intensity = 0.0
scene.render.use_compositing = False
scene.render.use_sequencer = False
scene.render.bake_margin = 2
scene.render.bake_bias = 0.0
scene.render.use_stamp_time = False
scene.render.use_stamp_date = False
scene.render.use_stamp_frame = False
scene.render.use_stamp_camera = False
scene.render.use_stamp_scene = False
scene.render.use_stamp_filename = False
scene.render.use_stamp_render_time = False
scene.render.stamp_font_size = 0
scene.cycles.use_denoising = False
scene.cycles.samples = 10
scene.cycles.sampling_pattern = 'TABULATED_SOBOL'
scene.cycles.light_sampling_threshold = 0.0
scene.cycles.use_adaptive_sampling = False
scene.cycles.use_light_tree = False
scene.cycles.blur_glossy = 0.0
scene.cycles.volume_bounces = 1
scene.cycles.pixel_filter_type = 'GAUSSIAN'
scene.cycles.sample_clamp_indirect = 0.0
scene.view_settings.view_transform = 'Raw'
bpy.context.view_layer.update()
